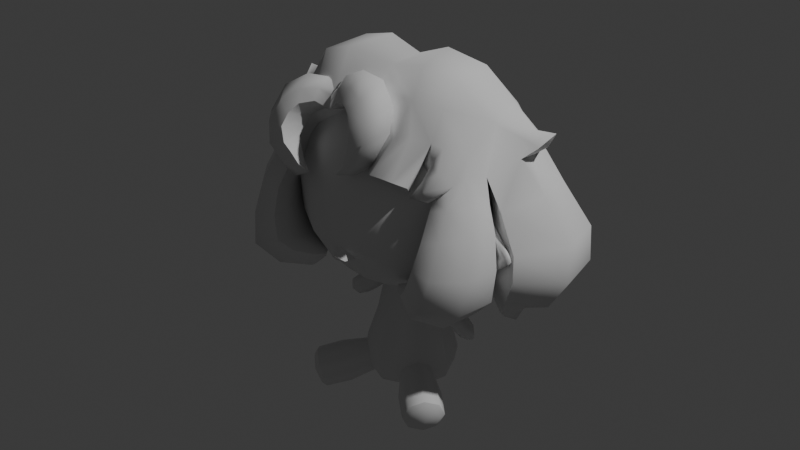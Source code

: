 # Source: sora2.blend  (saved by Blender 4.3.34; exported with 4.5.12 LTS)
import bpy
from mathutils import Matrix  # noqa: F401  (used for matrix-valued properties, if any)

bpy.ops.wm.read_factory_settings(use_empty=True)
scene = bpy.context.scene
scene.name = 'Scene'

# ---- collections
col_collection = bpy.data.collections.new('Collection'); scene.collection.children.link(col_collection)
col_collection_2 = bpy.data.collections.new('Collection 2'); scene.collection.children.link(col_collection_2)

# ---- world
world_world = bpy.data.worlds.new('World'); scene.world = world_world
world_world.use_nodes = True; world_world.node_tree.nodes.clear()
_N = world_world.node_tree.nodes; _L = world_world.node_tree.links
n0 = _N.new('ShaderNodeOutputWorld'); n0.name = 'World Output'; n0.location = (300, 300)
n1 = _N.new('ShaderNodeBackground'); n1.name = 'Background'; n1.location = (10, 300)
n1.inputs[0].default_value = (0.05088, 0.05088, 0.05088, 1.0)
_L.new(n1.outputs[0], n0.inputs[0])
n0.is_active_output = True
world_world.color = (0.05088, 0.05088, 0.05088)
world_world.sun_shadow_jitter_overblur = 0.0

# ---- cameras
cam_camera = bpy.data.cameras.new('Camera')
cam_camera.clip_end = 100.0
cam_camera.ortho_scale = 7.314

# ---- lights
light_light = bpy.data.lights.new('Light', 'POINT')
light_light.energy = 1000.0
light_light.shadow_soft_size = 0.1

# ---- meshes
me_plane = bpy.data.meshes.new('Plane')
me_plane.from_pydata([(0.1932, 0.07778, -0.1802), (0.1582, 0.07778, -0.2292), (0.1932, 0.05302, -0.1802), (0.1582, 0.05302, -0.2292), (0.1953, 0.07694, -0.2497), (0.1953, 0.05386, -0.2497), (0.2246, 0.07694, -0.2088), (0.2246, 0.05386, -0.2088), (0.2168, 0.0654, -0.2577), (0.2369, 0.0654, -0.2295), (0.1668, 0.0757, -0.1637), (0.134, 0.0757, -0.2096), (0.1668, 0.0551, -0.1637), (0.134, 0.0551, -0.2096), (0.125, 0.0716, -0.1408), (0.09882, 0.0716, -0.1775), (0.125, 0.0592, -0.1408), (0.09882, 0.0592, -0.1775), (0.231, 0.07116, -0.2468), (0.21, 0.08831, -0.2292), (0.1757, 0.08997, -0.2047), (0.231, 0.05964, -0.2468), (0.1504, 0.08584, -0.1867), (0.1757, 0.04083, -0.2047), (0.1504, 0.04496, -0.1867), (0.1119, 0.0777, -0.1592), (0.1119, 0.0531, -0.1592), (0.21, 0.04249, -0.2292), (0.1766, -0.1581, -0.3897), (0.1604, -0.143, -0.4752), (0.2205, -0.07828, -0.4752), (0.2368, -0.09341, -0.3897), (0.2411, -0.07244, -0.4325), (0.2101, -0.1289, -0.372), (0.156, -0.164, -0.4325), (0.1871, -0.1075, -0.4929), (0.2165, -0.1348, -0.4388), (0.2374, -0.1071, -0.4022), (0.2165, -0.1349, -0.3884), (0.2247, -0.09532, -0.469), (0.1743, -0.1623, -0.4356), (0.1777, -0.1459, -0.469), (0.1904, -0.1577, -0.4022), (0.1985, -0.1182, -0.4829), (0.2408, -0.09076, -0.4356), (0.1, -0.1137, -0.4128), (0.1212, -0.1077, -0.3689), (0.1873, -0.0198, -0.4128), (0.1829, -0.04132, -0.3689), (0.1045, -0.09222, -0.4567), (0.1555, -0.07775, -0.3507), (0.1319, -0.05579, -0.4749), (0.1662, -0.02579, -0.4567), (0.07565, 0.1281, -0.2228), (0.06127, 0.1102, -0.1127), (0.09314, 0.1563, -0.3125), (0.1041, 0.167, -0.3739), (0.0, -0.2618, 0.08223), (0.09786, 0.161, -0.4196), (0.02427, -0.2456, 0.06799), (0.06735, 0.1203, -0.4553), (0.02563, 0.07534, -0.09454), (0.03385, -0.214, 0.06689), (0.02442, 0.08478, -0.4677), (0.0, -0.2539, 0.06799), (0.0, 0.1275, -0.1127), (0.0, -0.2358, 0.06226), (0.0, 0.1522, -0.2228), (0.1464, 0.09787, -0.04057), (0.1477, -0.07863, -0.04057), (0.0, 0.1914, -0.3125), (0.0, 0.2061, -0.3739), (0.2072, -0.1046, 0.01803), (0.2064, 0.127, 0.01803), (0.0, 0.1978, -0.4196), (0.2476, 0.1547, 0.09916), (0.0, 0.1415, -0.4553), (0.2461, -0.1218, 0.09916), (0.0, 0.09227, -0.4677), (0.06186, 0.04985, -0.07212), (0.07247, -0.03743, -0.07212), (0.129, 0.06534, -0.3125), (0.07646, 0.06534, -0.1098), (0.2607, -0.1213, 0.2287), (0.2606, 0.1579, 0.2287), (0.1355, 0.06534, -0.4196), (0.2361, -0.1025, 0.3313), (0.1048, 0.06534, -0.2228), (0.2387, 0.1399, 0.3313), (0.09327, 0.06534, -0.4553), (0.1441, 0.06534, -0.3739), (0.1755, -0.06907, 0.4271), (0.1802, 0.114, 0.4271), (0.06298, -0.01978, 0.4947), (0.03381, 0.06534, -0.4677), (0.07849, 0.06524, 0.4947), (0.0, 0.01253, 0.5071), (0.0, 0.2119, 0.01803), (0.0, 0.06534, -0.4677), (0.0, 0.1606, -0.04057), (0.0, 0.2573, 0.09916), (0.0, -0.1868, 0.01803), (0.0, -0.2321, 0.09863), (0.0, -0.1247, 0.4271), (0.0, -0.0383, 0.4947), (0.0, 0.08705, -0.07337), (0.0, -0.1354, -0.04057), (0.0, 0.2643, 0.2287), (0.0, 0.2359, 0.3313), (0.0, -0.2137, 0.2287), (0.0, 0.1892, 0.4271), (0.0, 0.1098, 0.4947), (0.0, -0.1801, 0.3313), (0.0, -0.0634, -0.07212), (0.2434, 0.01266, 0.01803), (0.07704, 0.01254, 0.4947), (0.2831, 0.01258, 0.3313), (0.171, 0.01268, -0.04057), (0.3079, 0.01261, 0.2287), (0.08535, 0.01082, -0.07212), (0.2915, 0.01264, 0.09916), (0.2118, 0.01255, 0.4271), (0.1289, -0.04803, 0.4609), (0.0, -0.08811, 0.4609), (0.138, 0.09392, 0.4609), (0.0, 0.1572, 0.4609), (0.1562, 0.01356, 0.4609), (0.1275, -0.1953, 0.2287), (0.08772, -0.114, 0.4271), (0.09658, -0.1726, 0.01803), (0.07565, 0.002582, -0.2228), (0.03534, -0.05782, -0.07212), (0.1222, -0.212, 0.1001), (0.06127, 0.02044, -0.1127), (0.09314, -0.02567, -0.3125), (0.06467, -0.08054, 0.4609), (0.0708, -0.1238, -0.04057), (0.0319, -0.03501, 0.4947), (0.06735, 0.01035, -0.4553), (0.1172, -0.1646, 0.3313), (0.06657, 0.1422, 0.4609), (0.0708, 0.1468, -0.04057), (0.02442, 0.04589, -0.4677), (0.08772, 0.1729, 0.4271), (0.0, 0.003163, -0.1127), (0.1172, 0.2156, 0.3313), (0.0, -0.02157, -0.2228), (0.0, -0.06069, -0.3125), (0.1008, 0.1937, 0.01803), (0.0, -0.07547, -0.3739), (0.1275, 0.2416, 0.2287), (0.1207, 0.2352, 0.09916), (0.0, -0.06708, -0.4196), (0.0368, 0.09749, 0.4947), (0.0, -0.01082, -0.4553), (0.02885, 0.06631, -0.07704), (0.0, 0.03841, -0.4677), (0.0, -0.2096, 0.05868), (0.01699, -0.2301, 0.08899), (0.06212, -0.229, 0.1014), (0.03755, 0.04424, -0.07975), (0.0, 0.01739, -0.08514), (0.0, 0.01429, -0.1066), (0.0394, 0.05273, -0.0969), (0.0287, 0.02836, -0.1013), (0.0, 0.09201, -0.09316), (0.1239, 0.02313, -0.3932), (0.09834, -0.02417, -0.341), (0.07831, -0.004257, -0.4396), (0.0601, -0.03286, -0.4284), (0.05711, -0.05314, -0.3938), (0.06774, -0.04756, -0.3606), (0.1039, 0.0182, -0.4248), (0.1215, 0.009238, -0.3593), (0.08219, 0.07267, -0.1379), (0.08224, 0.05812, -0.138), (0.09076, 0.06534, -0.1717), (0.2269, 0.0654, -0.2093), (0.1671, 0.0654, -0.1626), (0.1237, 0.0654, -0.139), (0.1943, 0.0654, -0.1787), (0.1966, 0.0654, -0.2517), (0.1331, 0.0654, -0.2102), (0.2319, 0.0654, -0.2475), (0.09667, 0.0654, -0.1769), (0.1572, 0.0654, -0.2307)], [], [(0, 10, 178, 180), (2, 7, 177, 180), (0, 6, 19, 20), (3, 5, 27, 23), (1, 4, 181, 185), (8, 183, 21), (4, 8, 181), (7, 9, 177), (10, 14, 179, 178), (1, 11, 22, 20), (2, 12, 24, 23), (3, 13, 182, 185), (25, 174, 14), (11, 15, 25, 22), (12, 16, 26, 24), (13, 17, 184, 182), (17, 176, 184), (14, 82, 179), (176, 174, 15), (26, 17, 13, 24), (22, 10, 0, 20), (19, 4, 1, 20), (24, 13, 3, 23), (27, 7, 2, 23), (25, 14, 10, 22), (18, 9, 183), (27, 21, 7), (21, 9, 7), (6, 9, 18), (8, 4, 18), (19, 18, 4), (19, 6, 18), (21, 5, 8), (5, 21, 27), (32, 31, 37, 44), (35, 51, 52, 30), (32, 30, 52, 47), (34, 45, 49, 29), (33, 38, 37, 31), (28, 42, 38, 33), (34, 40, 42, 28), (33, 50, 46, 28), (32, 47, 48, 31), (32, 44, 39, 30), (35, 30, 39, 43), (35, 43, 41, 29), (29, 41, 40, 34), (41, 43, 36), (40, 41, 36), (44, 37, 36), (37, 38, 36), (39, 44, 36), (38, 42, 36), (43, 39, 36), (42, 40, 36), (171, 46, 167), (173, 167, 48), (49, 51, 35, 29), (51, 168, 52), (33, 31, 48, 50), (167, 46, 50), (166, 173, 48), (90, 166, 85), (46, 45, 34, 28), (155, 160, 61), (163, 160, 164), (57, 59, 158), (66, 59, 64), (57, 64, 59), (62, 158, 59), (157, 62, 66), (68, 141, 148), (73, 148, 151), (72, 69, 117), (122, 135, 128), (79, 155, 141), (69, 80, 119), (120, 75, 84), (160, 155, 79), (118, 84, 88), (101, 106, 136), (75, 151, 150), (88, 92, 121), (88, 84, 150), (126, 124, 95), (92, 88, 145), (96, 137, 93), (153, 96, 95), (125, 111, 153), (91, 128, 139), (86, 139, 127), (96, 115, 95), (113, 131, 106), (119, 79, 68), (126, 122, 91), (160, 79, 119), (116, 86, 83), (117, 68, 73), (114, 73, 75), (121, 91, 86), (96, 93, 115), (115, 93, 122), (125, 140, 110), (92, 124, 126), (93, 137, 135), (96, 104, 137), (104, 123, 137), (129, 136, 69), (103, 112, 128), (127, 109, 102), (123, 103, 135), (136, 131, 80), (131, 161, 80), (100, 148, 97), (111, 96, 153), (140, 153, 95), (107, 151, 100), (145, 150, 107), (99, 155, 105), (143, 145, 108), (97, 141, 99), (143, 140, 124), (132, 72, 77), (83, 120, 118), (77, 72, 120), (77, 120, 83), (114, 120, 72), (129, 72, 132), (66, 62, 59), (102, 57, 158), (62, 101, 129), (157, 101, 62), (62, 129, 132), (139, 109, 127), (132, 127, 159), (102, 159, 127), (102, 158, 159), (158, 62, 159), (132, 159, 62), (127, 132, 83), (77, 83, 132), (68, 148, 73), (73, 151, 75), (72, 117, 114), (122, 128, 91), (79, 141, 68), (69, 119, 117), (120, 84, 118), (118, 88, 116), (101, 136, 129), (75, 150, 84), (88, 121, 116), (88, 150, 145), (126, 95, 115), (92, 145, 143), (125, 153, 140), (91, 139, 86), (86, 127, 83), (131, 136, 106), (119, 68, 117), (126, 91, 121), (116, 83, 118), (117, 73, 114), (114, 75, 120), (121, 86, 116), (115, 122, 126), (110, 140, 143), (92, 126, 121), (93, 135, 122), (137, 123, 135), (129, 69, 72), (128, 112, 139), (135, 103, 128), (136, 80, 69), (100, 151, 148), (140, 95, 124), (107, 150, 151), (108, 145, 107), (99, 141, 155), (110, 143, 108), (97, 148, 141), (143, 124, 92), (112, 109, 139), (164, 160, 161), (161, 119, 80), (161, 131, 113), (65, 54, 67), (54, 87, 53), (53, 55, 67), (53, 81, 55), (90, 58, 56), (70, 55, 71), (55, 90, 56), (71, 58, 74), (76, 63, 78), (74, 58, 76), (85, 60, 58), (60, 94, 63), (61, 65, 165), (63, 94, 98), (54, 53, 67), (55, 70, 67), (53, 87, 81), (90, 85, 58), (55, 56, 71), (55, 81, 90), (71, 56, 58), (76, 60, 63), (76, 58, 60), (85, 89, 60), (60, 89, 94), (65, 61, 54), (78, 63, 98), (54, 61, 82), (144, 146, 133), (133, 130, 87), (130, 146, 134), (130, 134, 81), (147, 171, 134), (170, 152, 169), (156, 142, 154), (138, 142, 94), (162, 164, 161), (98, 94, 142), (133, 163, 164), (133, 146, 130), (174, 176, 87), (146, 147, 134), (130, 81, 87), (149, 171, 147), (134, 173, 81), (142, 138, 154), (138, 168, 169, 154), (85, 172, 89), (138, 94, 89), (98, 142, 156), (133, 82, 163), (163, 61, 160), (155, 61, 105), (105, 61, 165), (119, 161, 160), (82, 61, 163), (144, 133, 164), (162, 144, 164), (170, 169, 49), (45, 46, 171), (154, 169, 152), (149, 170, 171), (167, 134, 171), (171, 170, 45), (49, 45, 170), (51, 169, 168), (51, 49, 169), (50, 48, 167), (47, 166, 48), (167, 173, 134), (47, 52, 166), (168, 172, 52), (172, 166, 52), (166, 172, 85), (168, 138, 172), (172, 138, 89), (90, 81, 173), (173, 166, 90), (152, 170, 149), (14, 174, 82), (15, 174, 25), (82, 174, 54), (87, 54, 174), (175, 87, 176), (133, 175, 82), (87, 175, 133), (26, 175, 17), (176, 17, 175), (175, 16, 82), (16, 175, 26), (179, 82, 16), (178, 179, 16, 12), (180, 178, 12, 2), (180, 177, 6, 0), (185, 182, 11, 1), (185, 181, 5, 3), (183, 8, 18), (182, 184, 15, 11), (181, 8, 5), (183, 9, 21), (184, 176, 15), (177, 9, 6)])
me_plane.polygons.foreach_set('use_smooth', [True] * 288)
_k = set([(8, 181), (8, 183), (9, 177), (9, 183), (28, 33), (28, 34), (29, 34), (29, 35), (30, 32), (30, 35), (31, 32), (31, 33), (35, 43), (35, 51), (36, 43), (51, 168), (54, 65), (54, 82), (57, 59), (58, 60), (59, 62), (60, 76), (60, 89), (61, 163), (61, 165), (62, 157), (62, 158), (65, 165), (81, 87), (81, 90), (82, 133), (82, 174), (82, 175), (82, 179), (85, 89), (85, 90), (87, 176), (89, 138), (96, 115), (101, 106), (101, 157), (102, 158), (105, 155), (105, 165), (106, 113), (113, 161), (114, 117), (114, 120), (115, 126), (116, 118), (116, 121), (117, 119), (118, 120), (119, 161), (121, 126), (133, 144), (138, 154), (138, 168), (141, 148), (141, 155), (148, 151), (155, 160), (160, 161), (162, 164), (163, 164), (166, 172), (166, 173), (167, 171), (167, 173), (168, 169), (168, 172), (169, 170), (170, 171), (174, 176), (175, 176), (176, 184), (177, 180), (178, 179), (178, 180), (181, 185), (182, 184), (182, 185)])
me_plane.attributes.new('sharp_edge', 'BOOLEAN', 'EDGE').data.foreach_set('value', [ (min(e.vertices), max(e.vertices)) in _k for e in me_plane.edges])
_uv = me_plane.uv_layers.new(name='UVMap')
_uv.uv.foreach_set('vector', [1.0, 1.0, 1.0, 1.0, 1.0, 0.5, 1.0, 0.5, 1.0, 0.0, 1.0, 0.0, 1.0, 0.5, 1.0, 0.5, 1.0, 1.0, 1.0, 1.0, 0.5, 1.0, 0.5, 1.0, 0.0, 0.0, 0.0, 0.0, 0.5, 0.0, 0.5, 0.0, 0.0, 1.0, 0.0, 1.0, 0.0, 0.5, 0.0, 0.5, 0.0, 0.0, 0.5, 0.5, 0.5, 0.0, 0.0, 1.0, 0.0, 1.0, 0.0, 0.5, 1.0, 0.0, 1.0, 0.0, 1.0, 0.5, 1.0, 1.0, 1.0, 1.0, 1.0, 0.5, 1.0, 0.5, 0.0, 1.0, 0.0, 1.0, 0.5, 1.0, 0.5, 1.0, 1.0, 0.0, 1.0, 0.0, 0.5, 0.0, 0.5, 0.0, 0.0, 0.0, 0.0, 0.0, 0.0, 0.5, 0.0, 0.5, 0.5, 1.0, 0.5, 1.0, 1.0, 1.0, 0.0, 1.0, 0.0, 1.0, 0.5, 1.0, 0.5, 1.0, 1.0, 0.0, 1.0, 0.0, 0.5, 0.0, 0.5, 0.0, 0.0, 0.0, 0.0, 0.0, 0.0, 0.5, 0.0, 0.5, 0.0, 0.0, 0.0, 1.0, 0.0, 0.5, 1.0, 1.0, 1.0, 0.0, 1.0, 0.5, 0.0, 1.0, 0.5, 1.0, 0.0, 1.0, 0.5, 0.0, 0.0, 0.0, 0.0, 0.0, 0.5, 0.0, 0.5, 1.0, 1.0, 1.0, 1.0, 1.0, 0.5, 1.0, 0.5, 1.0, 0.0, 1.0, 0.0, 1.0, 0.5, 1.0, 0.5, 0.0, 0.0, 0.0, 0.0, 0.0, 0.5, 0.0, 0.5, 0.0, 1.0, 0.0, 1.0, 0.0, 0.5, 0.0, 0.5, 1.0, 1.0, 1.0, 1.0, 1.0, 0.5, 1.0, 0.5, 1.0, 1.0, 1.0, 0.5, 0.5, 0.5, 0.0, 0.0, 0.0, 1.0, 0.0, 0.0, 0.0, 1.0, 0.0, 1.0, 0.0, 1.0, 1.0, 1.0, 1.0, 0.5, 1.0, 0.0, 1.0, 0.0, 1.0, 0.5, 1.0, 0.5, 1.0, 0.5, 1.0, 0.0, 1.0, 0.5, 1.0, 1.0, 1.0, 0.5, 1.0, 0.5, 0.0, 0.0, 0.0, 0.0, 1.0, 0.0, 0.0, 0.5, 0.0, 0.5, 0.0, 1.0, 0.5, 1.0, 1.0, 0.5, 0.5, 0.5, 0.25, 0.5, 0.0, 0.5, 0.0, 1.0, 0.0, 1.0, 0.0, 1.0, 0.5, 1.0, 0.0, 1.0, 0.0, 1.0, 0.5, 0.0, 0.5, 0.0, 0.5, 0.0, 0.0, 0.0, 0.0, 0.5, 1.0, 0.25, 0.5, 0.5, 0.5, 1.0, 1.0, 0.0, 1.0, 0.0, 0.5, 0.25, 0.5, 0.5, 1.0, 0.0, 0.5, 0.0, 0.25, 0.0, 0.5, 0.0, 1.0, 0.5, 1.0, 0.5, 1.0, 0.0, 1.0, 0.0, 1.0, 1.0, 0.5, 1.0, 0.5, 1.0, 1.0, 1.0, 1.0, 1.0, 0.5, 0.5, 0.25, 0.5, 0.0, 1.0, 0.0, 0.5, 0.0, 1.0, 0.0, 0.5, 0.0, 0.25, 0.0, 0.5, 0.0, 0.25, 0.0, 0.0, 0.0, 0.0, 0.0, 0.0, 0.0, 0.0, 0.0, 0.0, 0.25, 0.0, 0.5, 0.0, 0.0, 0.25, 0.0, 0.0, 0.0, 0.0, 0.25, 0.0, 0.0, 0.0, 0.0, 0.5, 0.25, 0.5, 0.5, 0.0, 0.0, 0.5, 0.5, 0.25, 0.5, 0.0, 0.0, 0.5, 0.0, 0.5, 0.25, 0.0, 0.0, 0.25, 0.5, 0.0, 0.5, 0.0, 0.0, 0.25, 0.0, 0.5, 0.0, 0.0, 0.0, 0.0, 0.5, 0.0, 0.25, 0.0, 0.0, 0.375, 0.4498, 0.0, 1.0, 0.375, 0.5, 0.0, 0.0, 0.375, 0.5, 1.0, 1.0, 0.0, 0.0, 0.5, 0.0, 0.5, 0.0, 0.0, 0.0, 0.5, 0.0, 0.375, 0.4966, 1.0, 0.0, 0.5, 1.0, 1.0, 1.0, 1.0, 1.0, 0.5, 1.0, 0.375, 0.5, 0.0, 1.0, 0.5, 1.0, 1.0, 0.5, 0.0, 0.0, 1.0, 1.0, 0.375, 0.625, 0.375, 0.5695, 0.375, 0.625, 0.0, 1.0, 0.0, 0.5, 0.0, 0.5, 0.0, 1.0, 0.8411, 1.0, 1.0, 1.0, 0.0, 0.0, 0.625, 0.5884, 1.0, 1.0, 0.625, 0.5, 0.875, 0.75, 0.625, 0.75, 0.03506, 0.03005, 0.0, 0.0, 0.625, 0.75, 0.3354, 0.75, 0.875, 0.75, 0.3354, 0.75, 0.625, 0.75, 0.625, 0.5, 0.02819, 0.03383, 0.625, 0.75, 0.3993, 0.5243, 0.625, 0.5, 0.0, 0.0, 1.0, 1.0, 0.75, 1.0, 0.75, 1.0, 1.0, 1.0, 0.75, 1.0, 0.75, 1.0, 1.0, 0.0, 1.0, 0.0, 1.0, 0.5003, 1.0, 0.0, 0.75, 0.0, 0.75, 0.0, 1.0, 1.0, 0.75, 1.0, 0.75, 1.0, 1.0, 0.0, 1.0, 0.0, 1.0, 0.5549, 1.0, 0.5003, 1.0, 1.0, 1.0, 1.0, 1.0, 1.0, 0.75, 1.0, 1.0, 1.0, 1.0, 0.4734, 1.0, 1.0, 1.0, 1.0, 0.5, 0.0, 0.5, 0.0, 0.75, 0.0, 1.0, 1.0, 0.75, 1.0, 0.75, 1.0, 1.0, 1.0, 1.0, 1.0, 1.0, 0.4373, 1.0, 1.0, 1.0, 1.0, 0.75, 1.0, 1.0, 0.3903, 1.0, 1.0, 1.0, 1.0, 1.0, 1.0, 1.0, 1.0, 0.75, 1.0, 1.0, 0.0, 0.75, 0.0, 1.0, 0.0, 0.75, 1.0, 0.0, 1.0, 1.0, 1.0, 0.5, 1.0, 0.5, 1.0, 0.75, 1.0, 1.0, 0.0, 0.75, 0.0, 0.75, 0.0, 1.0, 0.0, 0.75, 0.0, 0.75, 0.0, 1.0, 1.0, 1.0, 0.3433, 1.0, 1.0, 0.5, 0.0, 0.75, 0.0, 0.5, 0.0, 1.0, 0.5549, 1.0, 1.0, 1.0, 1.0, 1.0, 0.3903, 1.0, 0.0, 1.0, 0.0, 1.0, 1.0, 1.0, 1.0, 1.0, 0.5549, 1.0, 0.4631, 1.0, 0.0, 1.0, 0.0, 1.0, 0.5003, 1.0, 1.0, 1.0, 1.0, 1.0, 0.5003, 1.0, 1.0, 1.0, 1.0, 1.0, 0.4373, 1.0, 0.0, 1.0, 0.0, 1.0, 1.0, 1.0, 0.0, 1.0, 0.3433, 1.0, 0.3433, 1.0, 0.0, 1.0, 0.0, 0.5, 1.0, 0.75, 1.0, 0.5, 1.0, 1.0, 1.0, 1.0, 1.0, 1.0, 0.3903, 1.0, 0.0, 0.75, 0.0, 0.75, 0.0, 1.0, 0.0, 0.5, 0.0, 0.75, 0.0, 0.5, 0.0, 0.5, 0.0, 0.75, 0.0, 0.75, 0.0, 0.75, 0.0, 1.0, 0.0, 0.5, 0.0, 0.5, 0.0, 0.75, 0.0, 0.75, 0.0, 0.0, 0.0, 0.0, 0.0, 0.5, 0.0, 0.5, 0.0, 0.75, 0.0, 0.75, 0.0, 0.75, 0.0, 1.0, 0.0, 0.75, 0.0, 0.9916, 0.0, 1.0, 0.0, 0.5, 1.0, 0.75, 1.0, 0.5, 1.0, 0.5, 1.0, 0.0, 1.0, 0.75, 1.0, 0.75, 1.0, 0.75, 1.0, 1.0, 1.0, 0.5, 1.0, 0.75, 1.0, 0.5, 1.0, 0.75, 1.0, 0.75, 1.0, 0.5, 1.0, 0.5, 1.0, 0.75, 1.0, 0.5, 1.0, 0.75, 1.0, 0.75, 1.0, 0.5, 1.0, 0.5, 1.0, 0.75, 1.0, 0.5, 1.0, 0.75, 1.0, 0.75, 1.0, 1.0, 1.0, 0.75, 0.0, 0.0, 0.0, 0.875, 0.2502, 0.0, 0.0, 0.0, 0.0, 1.0, 0.4734, 0.375, 0.0, 0.0, 0.0, 0.0, 0.0, 0.375, 0.0, 0.0, 0.0, 0.0, 0.0, 1.0, 0.5003, 1.0, 0.5003, 0.0, 0.0, 0.75, 0.0, 0.0, 0.0, 0.75, 0.0, 0.0, 0.0, 0.625, 0.5, 0.625, 0.75, 0.01343, 0.01151, 0.875, 0.75, 0.03506, 0.03005, 0.625, 0.5, 0.5, 0.0, 0.75, 0.0, 0.3993, 0.5243, 0.5, 0.0, 0.625, 0.5, 0.625, 0.5, 0.75, 0.0, 0.75, 0.0, 0.75, 0.0, 0.0, 0.0, 0.75, 0.0, 0.75, 0.0, 0.75, 0.0, 0.0, 0.0, 0.0, 0.0, 0.0, 0.0, 0.75, 0.0, 0.0, 0.0, 0.03506, 0.03005, 0.0, 0.0, 0.03506, 0.03005, 0.625, 0.5, 0.0, 0.0, 0.75, 0.0, 0.0, 0.0, 0.625, 0.5, 0.75, 0.0, 0.75, 0.0, 1.0, 0.0, 0.875, 0.2502, 1.0, 0.0, 0.75, 0.0, 1.0, 1.0, 0.75, 1.0, 1.0, 1.0, 1.0, 1.0, 0.75, 1.0, 1.0, 1.0, 1.0, 0.0, 1.0, 0.5003, 1.0, 0.5003, 1.0, 0.0, 0.75, 0.0, 1.0, 0.0, 1.0, 1.0, 0.75, 1.0, 1.0, 1.0, 1.0, 0.0, 1.0, 0.5549, 1.0, 0.5003, 1.0, 0.5003, 1.0, 1.0, 1.0, 0.4734, 1.0, 0.4734, 1.0, 1.0, 1.0, 0.4631, 0.5, 0.0, 0.75, 0.0, 0.75, 0.0, 1.0, 1.0, 0.75, 1.0, 1.0, 1.0, 1.0, 1.0, 1.0, 0.4373, 1.0, 0.4631, 1.0, 1.0, 0.75, 1.0, 0.75, 1.0, 1.0, 0.3903, 1.0, 1.0, 1.0, 0.3433, 1.0, 1.0, 0.75, 1.0, 0.75, 1.0, 0.5, 1.0, 0.75, 1.0, 0.75, 1.0, 1.0, 0.0, 0.75, 0.0, 1.0, 0.0, 1.0, 0.0, 0.75, 0.0, 1.0, 0.0, 0.75, 0.0, 0.75, 0.0, 0.5, 0.0, 1.0, 0.5549, 1.0, 1.0, 1.0, 0.5003, 1.0, 0.3903, 1.0, 0.0, 1.0, 0.4373, 1.0, 0.4631, 1.0, 0.0, 1.0, 0.4734, 1.0, 0.5003, 1.0, 1.0, 1.0, 0.5003, 1.0, 0.5003, 1.0, 1.0, 1.0, 0.5003, 1.0, 0.4373, 1.0, 0.0, 1.0, 0.4631, 1.0, 0.3433, 1.0, 0.0, 1.0, 0.3903, 0.5, 1.0, 0.75, 1.0, 0.75, 1.0, 1.0, 1.0, 1.0, 0.3903, 1.0, 0.4373, 1.0, 0.0, 0.75, 0.0, 1.0, 0.0, 0.75, 0.0, 0.5, 0.0, 0.75, 0.0, 0.75, 0.0, 1.0, 0.0, 1.0, 0.0, 0.75, 0.0, 0.5, 0.0, 0.75, 0.0, 0.75, 0.0, 0.5, 0.0, 0.75, 0.0, 0.75, 0.0, 1.0, 0.0, 1.0, 0.0, 0.5, 1.0, 0.75, 1.0, 0.75, 1.0, 0.75, 1.0, 1.0, 1.0, 1.0, 1.0, 0.5, 1.0, 0.75, 1.0, 0.75, 1.0, 0.5, 1.0, 0.75, 1.0, 0.5, 1.0, 0.5, 1.0, 0.75, 1.0, 0.75, 1.0, 0.5, 1.0, 0.75, 1.0, 0.5, 1.0, 0.5, 1.0, 0.75, 1.0, 0.75, 1.0, 0.75, 1.0, 1.0, 1.0, 1.0, 1.0, 0.5, 0.0, 0.0, 0.0, 0.75, 0.0, 0.625, 0.5, 1.0, 0.1497, 0.0, 0.0, 1.0, 0.0, 1.0, 0.5549, 1.0, 0.0, 0.9823, 0.0, 0.75, 0.0, 0.5, 0.0, 0.625, 0.375, 0.625, 0.5, 0.375, 0.375, 0.625, 0.5, 0.375, 0.625, 0.375, 0.5, 0.375, 0.5, 0.375, 0.5, 0.375, 0.375, 0.375, 0.5, 0.375, 0.625, 0.375, 0.5, 0.375, 0.625, 0.375, 0.5, 0.375, 0.5, 0.375, 0.375, 0.375, 0.5, 0.375, 0.375, 0.375, 0.5, 0.375, 0.625, 0.375, 0.5, 0.375, 0.375, 0.375, 0.5, 0.375, 0.375, 0.375, 0.375, 0.375, 0.5, 0.375, 0.3719, 0.375, 0.375, 0.375, 0.5, 0.375, 0.375, 0.375, 0.625, 0.375, 0.5, 0.375, 0.5, 0.375, 0.5, 0.375, 0.625, 0.375, 0.5, 0.625, 0.5, 0.625, 0.375, 0.625, 0.3769, 0.375, 0.5, 0.375, 0.625, 0.375, 0.3687, 0.625, 0.5, 0.375, 0.5, 0.375, 0.375, 0.375, 0.5, 0.375, 0.375, 0.375, 0.375, 0.375, 0.5, 0.375, 0.625, 0.375, 0.625, 0.375, 0.625, 0.375, 0.625, 0.375, 0.5, 0.375, 0.5, 0.375, 0.5, 0.375, 0.375, 0.375, 0.5, 0.375, 0.625, 0.375, 0.625, 0.375, 0.375, 0.375, 0.5, 0.375, 0.5, 0.375, 0.375, 0.375, 0.5, 0.375, 0.5, 0.375, 0.375, 0.375, 0.5, 0.375, 0.5, 0.375, 0.625, 0.375, 0.625, 0.375, 0.5, 0.375, 0.5, 0.375, 0.625, 0.375, 0.625, 0.625, 0.375, 0.625, 0.5, 0.625, 0.5, 0.375, 0.3719, 0.375, 0.5, 0.375, 0.3687, 0.625, 0.5, 0.625, 0.625, 0.625, 0.625, 0.625, 0.375, 0.375, 0.375, 0.625, 0.5, 0.625, 0.5, 0.375, 0.5, 0.375, 0.625, 0.375, 0.5, 0.375, 0.375, 0.375, 0.5, 0.375, 0.5, 0.375, 0.5, 0.375, 0.625, 0.375, 0.375, 0.375, 0.4498, 0.375, 0.5, 0.375, 0.4488, 0.0, 0.0, 0.375, 0.4531, 0.375, 0.3719, 0.375, 0.5, 0.375, 0.375, 0.375, 0.5, 0.375, 0.5, 0.375, 0.625, 0.625, 0.375, 0.625, 0.5, 0.0, 0.0, 0.375, 0.3687, 0.375, 0.625, 0.375, 0.5, 0.625, 0.5, 0.625, 0.5884, 0.625, 0.5, 0.625, 0.5, 0.375, 0.375, 0.375, 0.5, 0.5, 1.0, 0.0, 1.0, 0.0, 0.0, 0.375, 0.375, 0.375, 0.375, 0.375, 0.5, 0.375, 0.5, 0.375, 0.625, 0.375, 0.625, 0.375, 0.375, 0.375, 0.4498, 0.375, 0.375, 0.375, 0.5, 0.0, 0.0, 0.375, 0.625, 0.375, 0.5, 0.375, 0.5, 0.375, 0.375, 0.375, 0.5, 0.375, 0.4966, 0.375, 0.4531, 0.375, 0.375, 0.375, 0.625, 0.0, 0.0, 0.375, 0.625, 0.375, 0.5, 0.375, 0.625, 0.375, 0.625, 0.375, 0.3687, 0.375, 0.5, 0.375, 0.3719, 0.625, 0.5, 0.625, 0.625, 0.625, 0.5884, 0.625, 0.5884, 0.625, 0.625, 1.0, 1.0, 0.8411, 1.0, 0.0, 0.0, 0.5465, 1.0, 0.5441, 0.993, 0.625, 0.5, 0.625, 0.3769, 1.0, 0.5549, 0.0, 0.0, 1.0, 1.0, 0.625, 0.625, 0.625, 0.625, 0.625, 0.5884, 0.625, 0.375, 0.625, 0.5, 0.625, 0.5, 0.625, 0.375, 0.625, 0.375, 0.625, 0.5, 0.375, 0.4488, 0.375, 0.4531, 0.0, 0.0, 0.0, 0.5, 0.0, 1.0, 0.375, 0.4498, 0.375, 0.375, 0.375, 0.4531, 0.0, 0.0, 0.375, 0.375, 0.375, 0.4488, 0.375, 0.4498, 0.375, 0.5, 0.375, 0.5, 0.375, 0.4498, 0.375, 0.4498, 0.375, 0.4488, 0.0, 0.5, 0.0, 0.0, 0.0, 0.5, 0.375, 0.4488, 0.5, 0.0, 0.375, 0.4531, 0.375, 0.4966, 0.5, 0.0, 0.0, 0.0, 0.375, 0.4531, 0.5, 1.0, 1.0, 1.0, 0.375, 0.5, 1.0, 0.5, 1.0, 0.5, 1.0, 1.0, 0.375, 0.5, 0.0, 0.0, 0.375, 0.5, 1.0, 0.5, 1.0, 0.0, 1.0, 0.5, 0.375, 0.4966, 0.0, 0.0, 1.0, 0.0, 0.0, 0.0, 1.0, 0.5, 1.0, 0.0, 0.375, 0.5695, 0.0, 0.0, 0.375, 0.625, 0.375, 0.4966, 0.375, 0.5, 0.0, 0.0, 0.0, 0.0, 0.375, 0.5, 0.375, 0.625, 0.375, 0.625, 0.375, 0.625, 0.0, 0.0, 0.0, 0.0, 0.375, 0.5695, 0.375, 0.625, 0.0, 0.0, 0.375, 0.4488, 0.375, 0.375, 1.0, 1.0, 0.5, 1.0, 1.0, 1.0, 0.0, 1.0, 0.5, 1.0, 0.5, 1.0, 1.0, 1.0, 0.5, 1.0, 0.625, 0.5, 0.0, 0.0, 0.625, 0.5, 0.5, 1.0, 0.5, 0.0, 0.0, 0.0, 0.0, 1.0, 0.625, 0.5, 0.5, 0.0, 1.0, 0.0, 0.0, 0.0, 0.5, 0.0, 0.625, 0.5, 0.5, 0.0, 0.5, 0.0, 0.0, 0.0, 0.0, 1.0, 0.0, 0.0, 0.5, 0.0, 0.5, 0.0, 1.0, 0.0, 1.0, 0.0, 1.0, 0.0, 0.5, 0.0, 0.5, 0.0, 1.0, 0.5, 1.0, 0.0, 1.0, 0.0, 1.0, 0.5, 1.0, 0.5, 1.0, 0.0, 1.0, 0.0, 1.0, 0.5, 1.0, 0.5, 1.0, 0.0, 1.0, 0.0, 1.0, 0.5, 1.0, 0.5, 1.0, 1.0, 1.0, 1.0, 0.0, 0.5, 0.0, 0.5, 0.0, 1.0, 0.0, 1.0, 0.0, 0.5, 0.0, 0.5, 0.0, 0.0, 0.0, 0.0, 0.5, 0.5, 0.0, 0.0, 0.5, 1.0, 0.0, 0.5, 0.0, 0.5, 0.0, 1.0, 0.0, 1.0, 0.0, 0.5, 0.0, 1.0, 0.0, 0.0, 0.5, 0.5, 1.0, 1.0, 0.5, 0.0, 0.0, 0.5, 0.0, 1.0, 0.0, 1.0, 1.0, 0.5, 1.0, 0.0, 1.0, 1.0])
me_plane.update()
me_plane_005 = bpy.data.meshes.new('Plane.005')
me_plane_005.from_pydata([], [], [])
_uv = me_plane_005.uv_layers.new(name='UVMap')
_uv.uv.foreach_set('vector', [])
me_plane_005.update()
me_plane_008 = bpy.data.meshes.new('Plane.008')
me_plane_008.from_pydata([(-0.02871, 0.3298, 0.6988), (0.1157, 0.3171, 0.6501), (-0.1127, 0.3054, 0.7086), (0.1608, 0.2791, 0.6323), (0.03754, 0.3343, 0.6819), (-0.0239, 0.2052, 0.5429), (0.09295, 0.2061, 0.5343), (-0.03551, 0.3007, 0.5859), (0.1072, 0.2847, 0.5684), (-0.1052, 0.2852, 0.5988), (0.05079, 0.1993, 0.5403), (0.1718, 0.2295, 0.5777), (0.03892, 0.3085, 0.5778), (-0.06199, 0.2251, 0.5027), (0.1124, 0.2366, 0.475), (-0.06554, 0.3539, 0.509), (0.1171, 0.3464, 0.491), (-0.1067, 0.2896, 0.4956), (0.02479, 0.2194, 0.4873), (0.1564, 0.2865, 0.467), (0.03314, 0.3832, 0.5124), (-0.06026, 0.2427, 0.415), (0.09675, 0.2425, 0.3948), (-0.05564, 0.369, 0.4148), (0.09462, 0.3659, 0.396), (-0.08887, 0.29, 0.4203), (0.01979, 0.2278, 0.4053), (0.1345, 0.2849, 0.3902), (0.01487, 0.4014, 0.4073), (-0.03195, 0.2778, 0.3607), (0.0374, 0.278, 0.3409), (-0.03314, 0.3346, 0.3623), (0.03645, 0.3346, 0.3425), (-0.04962, 0.2977, 0.3655), (0.004321, 0.2698, 0.3506), (0.05304, 0.2978, 0.3373), (0.002671, 0.351, 0.3529), (-0.002293, 0.3167, 0.3195), (-0.07904, 0.214, 0.5387), (-0.005973, 0.313, 0.8287), (0.1493, 0.3261, 0.7395), (-0.1018, 0.2751, 0.8413), (0.1828, 0.2871, 0.6761), (0.06728, 0.335, 0.8025), (0.05289, 0.2855, 0.9241), (-0.07936, 0.2136, 0.9229), (0.1313, 0.306, 0.885), (-0.03142, 0.08226, 1.016), (0.005412, -0.01834, 1.012), (0.03798, -0.1071, 0.9486), (0.3219, 0.0789, 0.7883), (0.2441, -0.04022, 0.8776), (0.1312, 0.002602, 1.043), (0.05586, 0.1249, 1.051), (0.2232, 0.05267, 1.01), (0.1549, 0.1819, 1.021), (0.2891, 0.1272, 0.9108), (0.1262, 0.2206, 0.856), (0.2325, 0.2271, 0.9293), (0.1689, 0.1543, 0.8426), (0.3398, 0.1709, 0.8247), (0.2608, 0.1217, 0.7744), (0.2113, 0.3046, 0.8249), (0.153, 0.2617, 0.7827), (0.2811, 0.2781, 0.8321), (0.1883, 0.1768, 0.7777), (0.3874, 0.2182, 0.729), (0.288, 0.1212, 0.6871), (0.2395, 0.3543, 0.7175), (0.1535, 0.2882, 0.6941), (0.3557, 0.1049, 0.6922), (0.1509, 0.3301, 0.7101), (0.3372, 0.3181, 0.7295), (0.2122, 0.203, 0.6895), (0.4724, 0.243, 0.6088), (0.3347, 0.1017, 0.5986), (0.2521, 0.4143, 0.6099), (0.1351, 0.3065, 0.595), (0.4182, 0.1056, 0.5955), (0.1396, 0.3581, 0.605), (0.403, 0.3693, 0.6115), (0.2092, 0.1988, 0.5956), (0.4874, 0.2369, 0.5101), (0.3393, 0.08228, 0.5307), (0.2484, 0.4156, 0.5119), (0.1348, 0.3032, 0.527), (0.435, 0.09426, 0.5289), (0.1461, 0.3639, 0.5227), (0.4092, 0.3715, 0.5092), (0.2079, 0.1914, 0.5301), (0.4349, 0.2157, 0.4186), (0.3259, 0.09724, 0.461), (0.2256, 0.3742, 0.4325), (0.1373, 0.2941, 0.4572), (0.4015, 0.1005, 0.4558), (0.161, 0.3403, 0.4518), (0.3675, 0.3341, 0.4158), (0.2121, 0.1904, 0.4618), (0.3526, 0.2042, 0.3776), (0.2965, 0.1449, 0.3801), (0.2369, 0.3066, 0.3798), (0.1815, 0.2631, 0.3778), (0.3406, 0.1391, 0.3781), (0.1853, 0.3019, 0.3746), (0.3135, 0.279, 0.3749), (0.2292, 0.1983, 0.3784), (0.3136, 0.2056, 0.3402), (0.2819, 0.1723, 0.3321), (0.2428, 0.2706, 0.3418), (0.2106, 0.2449, 0.3307), (0.3082, 0.1674, 0.3369), (0.2103, 0.2743, 0.3348), (0.29, 0.2522, 0.3352), (0.2408, 0.2047, 0.3295), (0.2812, 0.2284, 0.2922), (0.3637, 0.2611, 0.8853), (0.3215, 0.2873, 0.859), (0.3117, 0.2501, 0.87), (0.3397, 0.1991, 0.8636), (0.3632, 0.205, 0.8544), (0.3198, 0.2144, 0.892), (0.2626, 0.1767, 0.9214), (0.3473, 0.2501, 0.8444), (0.3065, 0.2265, 0.8092), (0.2157, -0.01086, 0.8085), (0.2264, 0.06764, 0.8086), (0.2515, -0.02887, 0.7523), (0.3215, -0.02129, 0.7849), (0.2627, 0.07207, 0.7492), (0.2738, -0.04564, 0.7011), (0.3359, -0.05121, 0.7314), (0.2869, 0.07212, 0.6943), (0.352, 0.07121, 0.7237), (0.2949, -0.07194, 0.6351), (0.3663, -0.08973, 0.6606), (0.3062, 0.06577, 0.6274), (0.3816, 0.07089, 0.6529), (0.2953, -0.09694, 0.5708), (0.3809, -0.1273, 0.5673), (0.3046, 0.06423, 0.5602), (0.3981, 0.06812, 0.5548), (0.2784, -0.1178, 0.5063), (0.3736, -0.1516, 0.4789), (0.3898, 0.06253, 0.4573), (0.3062, -0.1367, 0.4221), (0.2836, 0.06242, 0.4886), (0.3269, 0.05427, 0.3903), (0.2391, 0.0185, 0.4548), (0.2348, 0.01332, 0.393), (0.1785, -0.09827, 0.4532), (0.331, 0.1066, 0.5551), (0.3141, 0.1119, 0.4789), (0.3193, 0.01617, 0.7926), (0.2284, -0.04102, 0.4708), (0.2785, 0.09474, 0.76), (0.2921, -0.001927, 0.6279), (0.2601, -0.1411, 0.4713), (0.3123, -0.11, 0.6449), (0.2356, -0.04743, 0.3841), (0.3954, -0.009534, 0.6597), (0.2334, 0.04369, 0.433), (0.3276, 0.1002, 0.6335), (0.3011, -0.1547, 0.5036), (0.4094, -0.0492, 0.456), (0.2734, 0.01376, 0.6933), (0.2162, 0.02832, 0.8046), (0.2886, -0.07066, 0.7128), (0.2049, -0.04331, 0.8054), (0.3593, 0.005612, 0.7349), (0.3069, 0.09833, 0.703), (0.2886, -0.01419, 0.5664), (0.3361, -0.05038, 0.3822), (0.2415, 0.08419, 0.818), (0.315, -0.1388, 0.5709), (0.2773, 0.09622, 0.4442), (0.2517, 0.02134, 0.7458), (0.417, -0.0326, 0.5567), (0.2643, -0.02383, 0.5033), (0.2092, -0.1037, 0.4665), (0.2023, -0.04505, 0.4562), (0.2211, -0.1039, 0.4115), (0.2008, -0.06718, 0.4634), (0.1975, -0.03178, 0.4414), (0.2041, -0.1166, 0.4549), (0.2049, -0.03988, 0.4111), (0.1293, -0.06877, 0.8642), (0.03357, -0.09476, 0.8653), (-0.1926, 0.2698, 0.6986), (-0.2946, 0.1669, 0.6496), (-0.3044, 0.1088, 0.6317), (-0.246, 0.2305, 0.6816), (-0.1155, 0.1717, 0.5428), (-0.2053, 0.09692, 0.5339), (-0.1684, 0.2521, 0.5858), (-0.2669, 0.1477, 0.5679), (-0.1687, 0.1189, 0.54), (-0.2807, 0.06386, 0.5772), (-0.2302, 0.21, 0.5774), (-0.09912, 0.2115, 0.5026), (-0.2397, 0.1077, 0.4746), (-0.1796, 0.3122, 0.5089), (-0.3142, 0.1886, 0.4904), (-0.1617, 0.1512, 0.487), (-0.3055, 0.1174, 0.4665), (-0.2739, 0.2708, 0.512), (-0.1116, 0.2239, 0.415), (-0.2314, 0.1224, 0.3944), (-0.1967, 0.3174, 0.4146), (-0.3094, 0.218, 0.3955), (-0.1203, 0.2785, 0.4202), (-0.1631, 0.1609, 0.405), (-0.2876, 0.1304, 0.3897), (-0.2715, 0.2966, 0.4069), (-0.1558, 0.2325, 0.3606), (-0.2088, 0.1878, 0.3406), (-0.1916, 0.2766, 0.3621), (-0.2446, 0.2317, 0.3422), (-0.1551, 0.2591, 0.3654), (-0.1783, 0.2029, 0.3504), (-0.2336, 0.1929, 0.3369), (-0.2295, 0.266, 0.3526), (-0.2034, 0.243, 0.3193), (-0.1994, 0.2422, 0.8284), (-0.3262, 0.152, 0.7389), (-0.3265, 0.1006, 0.6754), (-0.2695, 0.2117, 0.8021), (-0.2268, 0.1831, 0.9237), (-0.2998, 0.1482, 0.8845), (-0.07263, -0.1534, 0.9302), (-0.2474, -0.1656, 0.8449), (-0.2985, -0.1482, 0.7875), (-0.1528, -0.1655, 0.904), (-0.1043, -0.08361, 1.043), (-0.1257, 0.05844, 1.051), (-0.2068, -0.1047, 1.01), (-0.2381, 0.03809, 1.021), (-0.3073, -0.09331, 0.9127), (-0.2407, 0.08623, 0.8556), (-0.3263, 0.02259, 0.9286), (-0.2306, 0.008096, 0.8421), (-0.3717, -0.08955, 0.8238), (-0.2795, -0.07611, 0.7737), (-0.3599, 0.0955, 0.8242), (-0.2876, 0.1005, 0.7822), (-0.3961, 0.03019, 0.8313), (-0.2597, 0.01276, 0.7771), (-0.4384, -0.08409, 0.728), (-0.2997, -0.09397, 0.6863), (-0.4133, 0.1153, 0.7167), (-0.3049, 0.1204, 0.6935), (-0.3409, -0.1501, 0.6913), (-0.3299, 0.1541, 0.7095), (-0.4646, 0.02465, 0.7284), (-0.2946, 0.01744, 0.6888), (-0.519, -0.1199, 0.6076), (-0.3227, -0.1389, 0.5978), (-0.4614, 0.1531, 0.609), (-0.3024, 0.1463, 0.5944), (-0.3889, -0.1898, 0.5945), (-0.3392, 0.1828, 0.6044), (-0.5476, 0.02133, 0.6103), (-0.2895, 0.01624, 0.595), (-0.5264, -0.1342, 0.5088), (-0.3135, -0.1567, 0.5299), (-0.4592, 0.1566, 0.511), (-0.2999, 0.1441, 0.5265), (-0.3943, -0.2093, 0.5279), (-0.3478, 0.1831, 0.522), (-0.5535, 0.01905, 0.5079), (-0.2836, 0.01153, 0.5295), (-0.4723, -0.1164, 0.4175), (-0.3127, -0.1365, 0.4602), (-0.4149, 0.1397, 0.4317), (-0.2958, 0.1356, 0.4566), (-0.3726, -0.1829, 0.4548), (-0.3437, 0.1556, 0.4512), (-0.4973, 0.01754, 0.4147), (-0.2859, 0.008094, 0.4611), (-0.402, -0.07203, 0.3767), (-0.3209, -0.08106, 0.3793), (-0.3797, 0.0809, 0.379), (-0.3093, 0.08341, 0.3771), (-0.3508, -0.114, 0.3773), (-0.3373, 0.1106, 0.3739), (-0.4204, 0.01038, 0.374), (-0.3039, 0.003183, 0.3777), (-0.3731, -0.04575, 0.3393), (-0.3273, -0.05067, 0.3313), (-0.3609, 0.04957, 0.341), (-0.3197, 0.05081, 0.33), (-0.3442, -0.07146, 0.3361), (-0.3385, 0.07339, 0.3341), (-0.3851, 0.005102, 0.3343), (-0.3168, 0.0006003, 0.3288), (-0.3629, -0.007331, 0.2914), (-0.4483, -0.03612, 0.8842), (-0.433, 0.01111, 0.858), (-0.4015, -0.01092, 0.8691), (-0.3899, -0.06797, 0.8627), (-0.4117, -0.07864, 0.8534), (-0.3846, -0.04345, 0.8911), (-0.3168, -0.03536, 0.9206), (-0.4286, -0.03389, 0.8434), (-0.3821, -0.02558, 0.8083), (-0.1596, -0.1482, 0.808), (-0.2184, -0.09519, 0.8081), (-0.1751, -0.185, 0.7517), (-0.2121, -0.2166, 0.7865), (-0.2489, -0.1152, 0.7486), (-0.1812, -0.2122, 0.7006), (-0.2251, -0.2566, 0.7306), (-0.2673, -0.1308, 0.6936), (-0.3165, -0.1735, 0.7229), (-0.1802, -0.2459, 0.6345), (-0.2233, -0.3055, 0.6598), (-0.2777, -0.148, 0.6266), (-0.3387, -0.1928, 0.652), (-0.1643, -0.2652, 0.5703), (-0.21, -0.3436, 0.5665), (-0.2753, -0.148, 0.5595), (-0.3493, -0.2054, 0.5538), (-0.1378, -0.2701, 0.5057), (-0.1885, -0.3574, 0.4782), (-0.3391, -0.2043, 0.4564), (-0.1465, -0.3025, 0.4216), (-0.258, -0.1359, 0.4879), (-0.2856, -0.1699, 0.3895), (-0.1956, -0.1406, 0.4543), (-0.1888, -0.1417, 0.3924), (-0.07392, -0.1907, 0.4529), (-0.3229, -0.1327, 0.5542), (-0.3132, -0.1177, 0.4781), (-0.2561, -0.1945, 0.7919), (-0.149, -0.1792, 0.4703), (-0.2756, -0.1081, 0.7593), (-0.2233, -0.1906, 0.6272), (-0.1086, -0.276, 0.4708), (-0.169, -0.2862, 0.6443), (-0.1502, -0.1887, 0.3836), (-0.2973, -0.2631, 0.6588), (-0.2074, -0.1177, 0.4324), (-0.3163, -0.1355, 0.6327), (-0.1312, -0.313, 0.503), (-0.2819, -0.3022, 0.4551), (-0.2192, -0.1665, 0.6927), (-0.1852, -0.1186, 0.804), (-0.1764, -0.2409, 0.7122), (-0.1558, -0.1922, 0.8459), (-0.2797, -0.2283, 0.7341), (-0.2995, -0.1236, 0.7022), (-0.2125, -0.1976, 0.5658), (-0.225, -0.2558, 0.3815), (-0.2407, -0.09232, 0.8174), (-0.1523, -0.3099, 0.5703), (-0.2749, -0.1059, 0.4435), (-0.2077, -0.1468, 0.7453), (-0.2987, -0.2946, 0.5558), (-0.1876, -0.1893, 0.5028), (-0.179, -0.2129, 0.7683), (-0.09392, -0.2146, 0.4661), (-0.1265, -0.1654, 0.4557), (-0.1027, -0.2225, 0.4111), (-0.1111, -0.1814, 0.463), (-0.1314, -0.1522, 0.441), (-0.08166, -0.2212, 0.4545), (-0.1317, -0.1631, 0.4107), (-0.1938, -0.1888, 0.8432), (-0.05113, -0.122, 0.8758), (-0.1528, -0.1541, 0.8145), (0.2019, -0.1639, 0.7917), (0.1314, -0.1621, 0.7857), (0.2529, -0.1153, 0.7733), (0.1184, -0.1173, 0.8687), (0.2268, -0.09455, 0.7469), (0.1757, -0.1313, 0.7688), (0.2375, -0.1526, 0.7918), (0.2191, -0.08786, 0.8935), (0.1677, -0.1769, 0.7914), (0.1662, -0.1035, 0.8796), (0.1722, -0.05505, 0.9736), (0.1047, -0.07415, 0.9694), (0.2454, -0.1057, 0.7417), (0.3054, -0.06093, 0.8221), (0.296, -0.09203, 0.776), (0.2697, -0.08238, 0.7916), (0.2607, -0.06106, 0.7395), (0.3066, 0.0319, 0.8532), (0.2773, -0.02638, 0.8753), (0.2265, -0.0006855, 0.9569), (0.3036, -0.08806, 0.7537), (0.2846, -0.07334, 0.7357), (0.2859, -0.05877, 0.7392), (0.2623, -0.05167, 0.8301)], [], [(11, 6, 14, 19), (2, 0, 7, 9), (1, 3, 11, 8), (4, 1, 8, 12), (0, 4, 12, 7), (15, 20, 28, 23), (9, 7, 15, 17), (8, 11, 19, 16), (5, 38, 17, 13), (12, 8, 16, 20), (10, 5, 13, 18), (7, 12, 20, 15), (6, 10, 18, 14), (28, 24, 32, 36), (14, 18, 26, 22), (19, 14, 22, 27), (17, 15, 23, 25), (16, 19, 27, 24), (13, 17, 25, 21), (20, 16, 24, 28), (18, 13, 21, 26), (33, 31, 37), (26, 21, 29, 34), (23, 28, 36, 31), (22, 26, 34, 30), (27, 22, 30, 35), (25, 23, 31, 33), (24, 27, 35, 32), (21, 25, 33, 29), (32, 35, 37), (29, 33, 37), (36, 32, 37), (34, 29, 37), (31, 36, 37), (30, 34, 37), (35, 30, 37), (0, 2, 41, 39), (3, 1, 40, 42), (1, 4, 43, 40), (4, 0, 39, 43), (43, 46, 40), (43, 39, 44, 46), (39, 41, 44), (53, 55, 44), (47, 53, 45), (48, 52, 53, 47), (52, 54, 55, 53), (40, 63, 57), (55, 58, 46, 44), (382, 127, 386), (54, 56, 121), (64, 72, 68, 62), (46, 62, 40), (58, 64, 62, 46), (386, 50, 56), (57, 63, 65, 59), (56, 118, 120), (71, 79, 77, 69), (50, 70, 60), (63, 69, 73, 65), (60, 66, 123), (65, 73, 67, 61), (40, 71, 69, 63), (62, 68, 40), (61, 67, 70, 50), (74, 82, 88, 80), (68, 76, 79, 71), (67, 75, 78, 70), (72, 80, 76, 68), (70, 78, 74, 66), (69, 77, 81, 73), (66, 74, 80, 72), (73, 81, 75, 67), (88, 96, 92, 84), (81, 89, 83, 75), (79, 87, 85, 77), (76, 84, 87, 79), (75, 83, 86, 78), (80, 88, 84, 76), (78, 86, 82, 74), (77, 85, 89, 81), (91, 99, 102, 94), (86, 94, 90, 82), (85, 93, 97, 89), (82, 90, 96, 88), (89, 97, 91, 83), (87, 95, 93, 85), (84, 92, 95, 87), (83, 91, 94, 86), (105, 113, 107, 99), (96, 104, 100, 92), (94, 102, 98, 90), (93, 101, 105, 97), (90, 98, 104, 96), (97, 105, 99, 91), (95, 103, 101, 93), (92, 100, 103, 95), (109, 114, 113), (103, 111, 109, 101), (100, 108, 111, 103), (99, 107, 110, 102), (104, 112, 108, 100), (102, 110, 106, 98), (101, 109, 113, 105), (98, 106, 112, 104), (106, 114, 112), (113, 114, 107), (111, 114, 109), (108, 114, 111), (107, 114, 110), (112, 114, 108), (110, 114, 106), (44, 41, 45), (44, 45, 53), (60, 119, 118), (115, 122, 116), (58, 117, 64), (117, 120, 115), (116, 122, 123, 64), (116, 117, 115), (118, 119, 115), (123, 122, 119, 60), (121, 120, 58), (115, 120, 118), (122, 115, 119), (121, 58, 55), (55, 54, 121), (123, 66, 72), (72, 64, 123), (120, 121, 56), (58, 120, 117), (64, 117, 116), (118, 56, 60), (40, 68, 71), (125, 128, 175, 165), (50, 154, 172), (132, 136, 161, 169), (128, 131, 164, 175), (50, 132, 169, 154), (133, 137, 173, 157), (129, 133, 157, 166), (130, 134, 159, 168), (131, 135, 155, 164), (138, 142, 163, 176), (134, 138, 176, 159), (135, 139, 170, 155), (136, 140, 150, 161), (145, 151, 174), (139, 145, 177, 170), (140, 143, 151, 150), (137, 141, 162, 173), (146, 171, 158, 148), (142, 162, 156, 144), (143, 163, 171, 146), (178, 181, 149), (141, 153, 178), (145, 174, 147), (144, 156, 183, 180), (179, 182, 149), (180, 183, 149), (152, 168, 132, 50), (150, 151, 145, 139), (386, 152, 50), (173, 162, 142, 138), (165, 175, 126, 124), (158, 171, 144, 180), (172, 154, 128, 125), (156, 162, 141), (171, 163, 142, 144), (169, 161, 135, 131), (181, 153, 147, 179), (175, 164, 129, 126), (153, 177, 145, 147), (154, 169, 131, 128), (160, 174, 146, 148), (183, 156, 178), (157, 173, 138, 134), (182, 160, 148, 184), (166, 157, 134, 130), (168, 159, 136, 132), (184, 158, 180), (164, 155, 133, 129), (176, 163, 143, 140), (159, 176, 140, 136), (155, 170, 137, 133), (161, 150, 139, 135), (174, 151, 143, 146), (170, 177, 141, 137), (147, 174, 160), (178, 156, 141), (149, 184, 180), (149, 183, 178), (149, 182, 184), (149, 181, 179), (148, 158, 184), (147, 160, 182, 179), (178, 153, 181), (153, 141, 177), (60, 70, 66), (56, 50, 60), (185, 167, 373), (54, 52, 388), (196, 203, 199, 192), (2, 9, 193, 187), (188, 194, 196, 189), (190, 197, 194, 188), (187, 193, 197, 190), (200, 207, 212, 204), (9, 17, 200, 193), (194, 201, 203, 196), (191, 198, 17, 38), (197, 204, 201, 194), (195, 202, 198, 191), (193, 200, 204, 197), (192, 199, 202, 195), (212, 220, 216, 208), (199, 206, 210, 202), (203, 211, 206, 199), (17, 209, 207, 200), (201, 208, 211, 203), (198, 205, 209, 17), (204, 212, 208, 201), (202, 210, 205, 198), (217, 221, 215), (210, 218, 213, 205), (207, 215, 220, 212), (206, 214, 218, 210), (211, 219, 214, 206), (209, 217, 215, 207), (208, 216, 219, 211), (205, 213, 217, 209), (216, 221, 219), (213, 221, 217), (220, 221, 216), (218, 221, 213), (215, 221, 220), (214, 221, 218), (219, 221, 214), (187, 222, 41, 2), (189, 224, 223, 188), (188, 223, 225, 190), (190, 225, 222, 187), (225, 223, 227), (225, 227, 226, 222), (222, 226, 41), (233, 226, 235), (47, 45, 233), (49, 48, 232, 228), (48, 47, 233, 232), (228, 232, 234, 231), (232, 233, 235, 234), (223, 237, 243), (235, 226, 227, 238), (231, 234, 236, 229), (234, 301, 236), (244, 242, 248, 252), (227, 223, 242), (238, 227, 242, 244), (229, 236, 230), (237, 239, 245, 243), (236, 300, 298), (251, 249, 257, 259), (230, 240, 250), (243, 245, 253, 249), (240, 303, 246), (245, 241, 247, 253), (223, 243, 249, 251), (242, 223, 248), (241, 230, 250, 247), (254, 260, 268, 262), (248, 251, 259, 256), (247, 250, 258, 255), (252, 248, 256, 260), (250, 246, 254, 258), (249, 253, 261, 257), (246, 252, 260, 254), (253, 247, 255, 261), (268, 264, 272, 276), (261, 255, 263, 269), (259, 257, 265, 267), (256, 259, 267, 264), (255, 258, 266, 263), (260, 256, 264, 268), (258, 254, 262, 266), (257, 261, 269, 265), (271, 274, 282, 279), (266, 262, 270, 274), (265, 269, 277, 273), (262, 268, 276, 270), (269, 263, 271, 277), (267, 265, 273, 275), (264, 267, 275, 272), (263, 266, 274, 271), (285, 279, 287, 293), (276, 272, 280, 284), (274, 270, 278, 282), (273, 277, 285, 281), (270, 276, 284, 278), (277, 271, 279, 285), (275, 273, 281, 283), (272, 275, 283, 280), (289, 293, 294), (283, 281, 289, 291), (280, 283, 291, 288), (279, 282, 290, 287), (284, 280, 288, 292), (282, 278, 286, 290), (281, 285, 293, 289), (278, 284, 292, 286), (286, 292, 294), (293, 287, 294), (291, 289, 294), (288, 291, 294), (287, 290, 294), (292, 288, 294), (290, 286, 294), (226, 45, 41), (226, 233, 45), (240, 298, 299), (295, 296, 302), (238, 244, 297), (297, 295, 300), (296, 244, 303, 302), (296, 295, 297), (298, 295, 299), (303, 240, 299, 302), (301, 238, 300), (295, 298, 300), (302, 299, 295), (301, 235, 238), (235, 301, 234), (303, 252, 246), (252, 303, 244), (300, 236, 301), (238, 297, 300), (244, 296, 297), (298, 240, 236), (223, 251, 248), (307, 332, 348, 310), (231, 229, 366), (305, 345, 355, 308), (230, 352, 334), (368, 347, 358, 306), (312, 349, 341, 316), (308, 355, 344, 311), (230, 334, 349, 312), (306, 358, 346, 309), (313, 337, 353, 317), (309, 346, 337, 313), (310, 348, 339, 314), (311, 344, 335, 315), (318, 356, 343, 322), (314, 339, 356, 318), (315, 335, 350, 319), (316, 341, 330, 320), (325, 354, 331), (319, 350, 357, 325), (320, 330, 331, 323), (317, 353, 342, 321), (326, 328, 338, 351), (322, 324, 336, 342), (323, 326, 351, 343), (359, 329, 362), (321, 359, 333), (325, 327, 354), (324, 361, 364, 336), (360, 329, 363), (361, 329, 364), (332, 230, 312, 348), (330, 319, 325, 331), (229, 230, 332), (353, 318, 322, 342), (345, 304, 306, 355), (338, 361, 324, 351), (352, 305, 308, 334), (336, 321, 342), (347, 231, 366), (351, 324, 322, 343), (349, 311, 315, 341), (362, 360, 327, 333), (355, 306, 309, 344), (333, 327, 325, 357), (334, 308, 311, 349), (340, 328, 326, 354), (358, 307, 310, 346), (364, 359, 336), (337, 314, 318, 353), (363, 365, 328, 340), (346, 310, 314, 337), (348, 312, 316, 339), (365, 361, 338), (344, 309, 313, 335), (356, 320, 323, 343), (339, 316, 320, 356), (335, 313, 317, 350), (341, 315, 319, 330), (354, 326, 323, 331), (350, 317, 321, 357), (327, 340, 354), (359, 321, 336), (329, 361, 365), (329, 359, 364), (329, 365, 363), (329, 360, 362), (328, 365, 338), (327, 360, 363, 340), (359, 362, 333), (333, 357, 321), (229, 332, 307, 366), (366, 307, 358, 347), (231, 347, 228), (240, 246, 250), (236, 240, 230), (347, 368, 367), (347, 367, 228), (49, 228, 367, 186), (51, 376, 375, 371), (376, 378, 377, 369), (371, 375, 374, 373), (51, 371, 373, 167), (369, 377, 374), (374, 377, 370), (185, 374, 370, 372), (375, 376, 369), (374, 375, 369), (377, 378, 370), (372, 378, 380, 49), (378, 376, 379, 380), (127, 382, 383, 389), (152, 127, 130, 168), (381, 384, 385), (381, 383, 384), (387, 51, 392), (389, 383, 381), (385, 390, 381), (390, 389, 381), (384, 383, 382, 392), (370, 378, 372), (373, 374, 185), (52, 48, 379), (380, 379, 48), (380, 48, 49), (51, 379, 376), (382, 387, 392), (386, 56, 388, 387), (386, 387, 382), (388, 56, 54), (388, 379, 51), (387, 388, 51), (152, 386, 127), (51, 167, 392), (392, 167, 126), (385, 384, 126), (391, 130, 127), (126, 384, 392), (390, 385, 126, 391), (126, 129, 166), (390, 391, 127, 389), (130, 391, 166), (166, 391, 126), (379, 388, 52), (372, 49, 185), (186, 185, 49)])
me_plane_008.polygons.foreach_set('use_smooth', [True] * 463)
_k = set([(3, 11), (9, 17), (11, 19), (17, 25), (17, 38), (17, 209), (19, 27), (25, 33), (27, 35), (33, 37), (35, 37), (40, 71), (49, 185), (49, 228), (50, 70), (51, 167), (60, 119), (60, 123), (64, 116), (64, 123), (70, 78), (71, 79), (78, 86), (79, 87), (86, 94), (87, 95), (94, 102), (95, 103), (102, 110), (103, 111), (110, 114), (111, 114), (115, 116), (115, 119), (126, 166), (126, 391), (127, 391), (149, 182), (149, 183), (150, 151), (150, 161), (151, 174), (154, 169), (154, 172), (156, 162), (156, 183), (157, 166), (157, 173), (160, 174), (160, 182), (161, 169), (162, 173), (189, 196), (196, 203), (203, 211), (209, 217), (211, 219), (217, 221), (219, 221), (223, 251), (228, 347), (230, 250), (240, 299), (240, 303), (244, 296), (244, 303), (250, 258), (251, 259), (258, 266), (259, 267), (266, 274), (267, 275), (274, 282), (275, 283), (282, 290), (283, 291), (290, 294), (291, 294), (295, 296), (295, 299), (329, 363), (329, 364), (330, 331), (330, 341), (331, 354), (334, 349), (334, 352), (336, 342), (336, 364), (337, 346), (337, 353), (340, 354), (340, 363), (341, 349), (342, 353), (346, 358), (347, 358), (369, 375), (369, 377), (370, 374), (370, 377), (371, 373), (371, 375), (373, 374)])
me_plane_008.attributes.new('sharp_edge', 'BOOLEAN', 'EDGE').data.foreach_set('value', [ (min(e.vertices), max(e.vertices)) in _k for e in me_plane_008.edges])
_uv = me_plane_008.uv_layers.new(name='UVMap')
_uv.uv.foreach_set('vector', [1.0, 0.5, 1.0, 0.0, 1.0, 0.0, 1.0, 0.5, 0.0, 0.5, 0.0, 1.0, 0.0, 1.0, 0.0, 0.5, 1.0, 1.0, 1.0, 0.5, 1.0, 0.5, 1.0, 1.0, 0.5, 1.0, 1.0, 1.0, 1.0, 1.0, 0.5, 1.0, 0.0, 1.0, 0.5, 1.0, 0.5, 1.0, 0.0, 1.0, 0.0, 1.0, 0.5, 1.0, 0.5, 1.0, 0.0, 1.0, 0.0, 0.5, 0.0, 1.0, 0.0, 1.0, 0.0, 0.5, 1.0, 1.0, 1.0, 0.5, 1.0, 0.5, 1.0, 1.0, 0.0, 0.0, 0.0, 0.5, 0.0, 0.5, 0.0, 0.0, 0.5, 1.0, 1.0, 1.0, 1.0, 1.0, 0.5, 1.0, 0.5, 0.0, 0.0, 0.0, 0.0, 0.0, 0.5, 0.0, 0.0, 1.0, 0.5, 1.0, 0.5, 1.0, 0.0, 1.0, 1.0, 0.0, 0.5, 0.0, 0.5, 0.0, 1.0, 0.0, 0.5, 1.0, 1.0, 1.0, 1.0, 1.0, 0.5, 1.0, 1.0, 0.0, 0.5, 0.0, 0.5, 0.0, 1.0, 0.0, 1.0, 0.5, 1.0, 0.0, 1.0, 0.0, 1.0, 0.5, 0.0, 0.5, 0.0, 1.0, 0.0, 1.0, 0.0, 0.5, 1.0, 1.0, 1.0, 0.5, 1.0, 0.5, 1.0, 1.0, 0.0, 0.0, 0.0, 0.5, 0.0, 0.5, 0.0, 0.0, 0.5, 1.0, 1.0, 1.0, 1.0, 1.0, 0.5, 1.0, 0.5, 0.0, 0.0, 0.0, 0.0, 0.0, 0.5, 0.0, 0.0, 0.5, 0.0, 1.0, 0.0, 0.5, 0.5, 0.0, 0.0, 0.0, 0.0, 0.0, 0.5, 0.0, 0.0, 1.0, 0.5, 1.0, 0.5, 1.0, 0.0, 1.0, 1.0, 0.0, 0.5, 0.0, 0.5, 0.0, 1.0, 0.0, 1.0, 0.5, 1.0, 0.0, 1.0, 0.0, 1.0, 0.5, 0.0, 0.5, 0.0, 1.0, 0.0, 1.0, 0.0, 0.5, 1.0, 1.0, 1.0, 0.5, 1.0, 0.5, 1.0, 1.0, 0.0, 0.0, 0.0, 0.5, 0.0, 0.5, 0.0, 0.0, 1.0, 1.0, 1.0, 0.5, 1.0, 1.0, 0.0, 0.0, 0.0, 0.5, 0.0, 0.0, 0.5, 1.0, 1.0, 1.0, 0.5, 1.0, 0.5, 0.0, 0.0, 0.0, 0.5, 0.0, 0.0, 1.0, 0.5, 1.0, 0.0, 1.0, 1.0, 0.0, 0.5, 0.0, 1.0, 0.0, 1.0, 0.5, 1.0, 0.0, 1.0, 0.5, 0.0, 1.0, 0.0, 0.5, 0.0, 0.5, 0.0, 1.0, 1.0, 0.5, 1.0, 1.0, 1.0, 1.0, 1.0, 0.5, 1.0, 1.0, 0.5, 1.0, 0.5, 1.0, 1.0, 1.0, 0.5, 1.0, 0.0, 1.0, 0.0, 1.0, 0.5, 1.0, 0.5, 1.0, 0.5, 1.0, 0.0, 0.0, 0.5, 1.0, 0.0, 1.0, 0.0, 1.0, 0.5, 1.0, 0.0, 1.0, 0.0, 0.5, 0.0, 1.0, 0.0, 0.0, 0.0, 0.0, 0.0, 0.0, 0.0, 0.0, 0.0, 0.0, 0.0, 0.0, 0.0, 0.0, 0.0, 0.0, 0.0, 0.0, 0.0, 0.0, 0.0, 0.0, 0.0, 0.0, 0.0, 0.0, 0.0, 0.0, 0.0, 0.0, 0.0, 0.0, 0.0, 0.0, 0.0, 0.0, 0.0, 0.0, 0.0, 0.0, 0.0, 0.0, 0.0, 0.0, 0.0, 0.0, 0.0, 0.0, 0.0, 0.0, 0.0, 0.0, 0.0, 0.0, 0.0, 0.0, 0.0, 0.0, 0.0, 0.0, 0.0, 0.0, 0.0, 0.0, 0.0, 0.0, 0.0, 0.0, 0.0, 0.0, 0.0, 0.0, 0.0, 0.0, 0.0, 0.0, 0.0, 0.0, 0.0, 0.0, 0.0, 0.0, 0.0, 0.0, 0.0, 0.0, 0.0, 0.0, 0.0, 0.0, 0.0, 0.0, 0.0, 0.0, 0.0, 0.0, 0.0, 0.0, 0.0, 0.0, 0.0, 0.0, 0.0, 0.0, 0.0, 0.0, 0.0, 0.0, 0.0, 0.0, 0.0, 0.0, 0.0, 0.0, 0.0, 0.0, 0.0, 0.0, 0.0, 0.0, 0.0, 0.0, 0.0, 0.0, 0.0, 0.0, 0.0, 0.0, 0.0, 0.0, 0.0, 0.0, 0.0, 0.0, 0.0, 0.0, 0.0, 0.0, 0.0, 0.0, 0.0, 0.0, 0.0, 0.0, 0.0, 0.0, 0.0, 0.0, 0.0, 0.0, 0.0, 0.0, 0.0, 0.0, 0.0, 0.0, 0.0, 0.0, 0.0, 0.0, 0.0, 0.0, 0.0, 0.0, 0.0, 0.0, 0.0, 0.0, 0.0, 0.0, 0.0, 0.0, 0.0, 0.0, 0.0, 0.0, 0.0, 0.0, 0.0, 0.0, 0.0, 0.0, 0.0, 0.0, 0.0, 0.0, 0.0, 0.0, 0.0, 0.0, 0.0, 0.0, 0.0, 0.0, 0.0, 0.0, 0.0, 0.0, 0.0, 0.0, 0.0, 0.0, 0.0, 0.0, 0.0, 0.0, 0.0, 0.0, 0.0, 0.0, 0.0, 0.0, 0.0, 0.0, 0.0, 0.0, 0.0, 0.0, 0.0, 0.0, 0.0, 0.0, 0.0, 0.0, 0.0, 0.0, 0.0, 0.0, 0.0, 0.0, 0.0, 0.0, 0.0, 0.0, 0.0, 0.0, 0.0, 0.0, 0.0, 0.0, 0.0, 0.0, 0.0, 0.0, 0.0, 0.0, 0.0, 0.0, 0.0, 0.0, 0.0, 0.0, 0.0, 0.0, 0.0, 0.0, 0.0, 0.0, 0.0, 0.0, 0.0, 0.0, 0.0, 0.0, 0.0, 0.0, 0.0, 0.0, 0.0, 0.0, 0.0, 0.0, 0.0, 0.0, 0.0, 0.0, 0.0, 0.0, 0.0, 0.0, 0.0, 0.0, 0.0, 0.0, 0.0, 0.0, 0.0, 0.0, 0.0, 0.0, 0.0, 0.0, 0.0, 0.0, 0.0, 0.0, 0.0, 0.0, 0.0, 0.0, 0.0, 0.0, 0.0, 0.0, 0.0, 0.0, 0.0, 0.0, 0.0, 0.0, 0.0, 0.0, 0.0, 0.0, 0.0, 0.0, 0.0, 0.0, 0.0, 0.0, 0.0, 0.0, 0.0, 0.0, 0.0, 0.0, 0.0, 0.0, 0.0, 0.0, 0.0, 0.0, 0.0, 0.0, 0.0, 0.0, 0.0, 0.0, 0.0, 0.0, 0.0, 0.0, 0.0, 0.0, 0.0, 0.0, 0.0, 0.0, 0.0, 0.0, 0.0, 0.0, 0.0, 0.0, 0.0, 0.0, 0.0, 0.0, 0.0, 0.0, 0.0, 0.0, 0.0, 0.0, 0.0, 0.0, 0.0, 0.0, 0.0, 0.0, 0.0, 0.0, 0.0, 0.0, 0.0, 0.0, 0.0, 0.0, 0.0, 0.0, 0.0, 0.0, 0.0, 0.0, 0.0, 0.0, 0.0, 0.0, 0.0, 0.0, 0.0, 0.0, 0.0, 0.0, 0.0, 0.0, 0.0, 0.0, 0.0, 0.0, 0.0, 0.0, 0.0, 0.0, 0.0, 0.0, 0.0, 0.0, 0.0, 0.0, 0.0, 0.0, 0.0, 0.0, 0.0, 0.0, 0.0, 0.0, 0.0, 0.0, 0.0, 0.0, 0.0, 0.0, 0.0, 0.0, 0.0, 0.0, 0.0, 0.0, 0.0, 0.0, 0.0, 0.0, 0.0, 0.0, 0.0, 0.0, 0.0, 0.0, 0.0, 0.0, 0.0, 0.0, 0.0, 0.0, 0.0, 0.0, 0.0, 0.0, 0.0, 0.0, 0.0, 0.0, 0.0, 0.0, 0.0, 0.0, 0.0, 0.0, 0.0, 0.0, 0.0, 0.0, 0.0, 0.0, 0.0, 0.0, 0.0, 0.0, 0.0, 0.0, 0.0, 0.0, 0.0, 0.0, 0.0, 0.0, 0.0, 0.0, 0.0, 0.0, 0.0, 0.0, 0.0, 0.0, 0.0, 0.0, 0.0, 0.0, 0.0, 0.0, 0.0, 0.0, 0.0, 0.0, 0.0, 0.0, 0.0, 0.0, 0.0, 0.0, 0.0, 0.0, 0.0, 0.0, 0.0, 0.0, 0.0, 0.0, 0.0, 0.0, 0.0, 0.0, 0.0, 1.0, 0.0, 0.5, 0.0, 0.5, 0.0, 0.0, 0.0, 0.0, 0.0, 0.0, 0.0, 0.0, 0.0, 0.0, 0.0, 0.0, 0.0, 0.0, 0.0, 0.0, 0.0, 0.0, 0.0, 0.0, 0.0, 0.0, 0.0, 0.0, 0.0, 0.0, 0.0, 0.0, 0.0, 0.0, 0.0, 0.0, 0.0, 0.0, 0.0, 0.0, 0.0, 0.0, 0.0, 0.0, 0.0, 0.0, 0.0, 0.0, 0.0, 0.0, 0.0, 0.0, 0.0, 0.0, 0.0, 0.0, 0.0, 0.0, 0.0, 0.0, 0.0, 0.0, 0.0, 0.0, 0.0, 0.0, 0.0, 0.0, 0.0, 0.0, 0.0, 0.0, 0.0, 0.0, 0.0, 0.0, 0.0, 0.0, 0.0, 0.0, 0.0, 0.0, 0.0, 0.0, 0.0, 0.0, 0.0, 0.0, 0.0, 0.0, 0.0, 0.0, 0.0, 0.0, 0.0, 0.0, 0.0, 0.0, 0.0, 0.0, 0.0, 0.0, 0.0, 0.0, 0.0, 0.0, 0.0, 0.0, 0.0, 0.0, 0.0, 0.0, 0.0, 0.0, 0.0, 0.0, 0.0, 0.0, 0.0, 0.0, 0.0, 0.0, 0.0, 0.0, 0.0, 0.0, 0.0, 0.0, 0.0, 0.0, 0.0, 0.0, 0.0, 0.0, 0.0, 1.0, 0.0, 1.0, 0.0, 0.5, 0.0, 0.5, 1.0, 1.0, 0.5, 1.0, 0.5, 1.0, 1.0, 1.0, 1.0, 1.0, 0.5, 1.0, 0.5, 1.0, 0.0, 1.0, 0.0, 1.0, 0.0, 0.5, 0.0, 0.5, 1.0, 1.0, 1.0, 1.0, 0.5, 1.0, 0.5, 1.0, 0.0, 0.0, 0.0, 0.0, 0.5, 0.0, 0.5, 0.0, 0.0, 0.0, 0.0, 0.0, 0.5, 0.0, 0.5, 0.0, 1.0, 0.0, 1.0, 0.0, 1.0, 0.5, 1.0, 0.5, 0.0, 1.0, 0.0, 1.0, 0.0, 0.5, 0.0, 0.5, 1.0, 0.0, 1.0, 0.0, 1.0, 0.5, 1.0, 0.5, 1.0, 0.0, 1.0, 0.0, 1.0, 0.5, 1.0, 0.5, 0.0, 1.0, 0.0, 1.0, 0.0, 0.5, 0.0, 0.5, 1.0, 1.0, 1.0, 1.0, 0.5, 1.0, 0.5, 1.0, 0.0, 1.0, 0.5, 1.0, 0.5, 1.0, 0.0, 1.0, 0.0, 1.0, 0.0, 0.5, 0.0, 0.5, 1.0, 1.0, 1.0, 1.0, 0.5, 1.0, 0.5, 1.0, 0.0, 0.0, 0.0, 0.0, 0.5, 0.0, 0.5, 0.0, 1.0, 1.0, 1.0, 0.5, 1.0, 0.5, 1.0, 1.0, 1.0, 0.0, 0.5, 0.0, 0.5, 0.0, 1.0, 0.0, 1.0, 1.0, 1.0, 0.5, 1.0, 0.5, 1.0, 1.0, 0.0, 0.0, 0.0, 0.25, 0.0, 0.0, 0.0, 0.0, 0.0, 0.5, 0.0, 0.0, 0.0, 1.0, 0.5, 1.0, 0.0, 1.0, 1.0, 0.0, 0.5, 0.0, 0.5, 0.0, 1.0, 0.0, 0.0, 1.0, 0.25, 1.0, 0.0, 1.0, 1.0, 0.0, 0.75, 0.0, 1.0, 0.0, 1.0, 0.5, 1.0, 0.5, 1.0, 1.0, 1.0, 1.0, 0.5, 1.0, 0.5, 1.0, 0.0, 1.0, 0.0, 1.0, 1.0, 0.5, 1.0, 0.5, 1.0, 1.0, 0.5, 0.0, 0.5, 0.0, 1.0, 0.0, 1.0, 0.0, 0.0, 0.5, 0.0, 0.5, 0.0, 0.0, 0.0, 0.0, 1.0, 0.5, 1.0, 0.5, 1.0, 0.0, 1.0, 0.0, 0.5, 1.0, 0.5, 1.0, 0.0, 1.0, 0.0, 1.0, 0.5, 0.0, 0.5, 0.0, 0.0, 0.0, 1.0, 0.5, 1.0, 0.5, 1.0, 0.0, 1.0, 0.0, 0.5, 1.0, 0.5, 1.0, 0.0, 1.0, 0.0, 1.0, 0.0, 0.25, 0.0, 0.5, 0.0, 1.0, 0.0, 0.5, 0.0, 0.5, 0.0, 0.5, 0.0, 0.0, 0.0, 0.0, 0.0, 0.5, 0.0, 0.5, 0.0, 1.0, 0.0, 1.0, 0.5, 1.0, 0.5, 1.0, 0.0, 1.0, 0.0, 1.0, 0.5, 1.0, 0.5, 1.0, 1.0, 1.0, 1.0, 1.0, 0.5, 0.0, 0.5, 0.0, 0.0, 0.0, 0.5, 0.0, 0.5, 0.0, 1.0, 0.0, 1.0, 0.0, 0.25, 1.0, 0.5, 1.0, 1.0, 1.0, 0.5, 1.0, 0.5, 0.0, 0.5, 0.0, 1.0, 0.0, 1.0, 0.0, 1.0, 0.5, 1.0, 0.5, 1.0, 1.0, 1.0, 1.0, 1.0, 0.75, 1.0, 0.5, 1.0, 0.5, 0.0, 0.5, 0.0, 0.5, 0.0, 0.0, 0.0, 0.0, 1.0, 0.5, 1.0, 0.5, 1.0, 1.0, 1.0, 1.0, 1.0, 0.5, 1.0, 0.5, 1.0, 1.0, 1.0, 1.0, 0.0, 0.5, 0.0, 0.5, 0.0, 0.0, 0.0, 0.0, 0.5, 1.0, 0.5, 1.0, 0.0, 1.0, 0.0, 1.0, 0.5, 1.0, 0.5, 1.0, 1.0, 1.0, 1.0, 1.0, 0.0, 0.5, 0.0, 0.5, 0.0, 0.0, 0.0, 0.0, 0.0, 1.0, 0.5, 1.0, 0.5, 1.0, 0.0, 0.0, 0.5, 0.0, 0.0, 0.0, 1.0, 1.0, 1.0, 0.75, 1.0, 0.5, 1.0, 0.0, 0.75, 0.0, 0.5, 0.0, 0.0, 1.0, 0.25, 1.0, 0.5, 1.0, 0.0, 0.0, 0.0, 0.25, 0.0, 0.5, 1.0, 1.0, 1.0, 0.5, 1.0, 1.0, 0.0, 1.0, 0.5, 1.0, 0.25, 1.0, 0.0, 1.0, 0.0, 0.0, 0.0, 0.5, 0.0, 0.25, 0.0, 0.5, 0.0, 0.0, 0.0, 0.5, 0.0, 0.0, 0.0, 0.0, 0.0, 0.0, 0.0, 0.0, 0.0, 0.0, 0.0, 0.0, 0.0, 0.0, 0.0, 0.0, 0.0, 0.0, 0.0, 0.0, 0.0, 0.0, 0.0, 0.0, 1.0, 0.5, 1.0, 0.5, 1.0, 0.0, 1.0, 0.0, 0.0, 0.5, 0.0, 0.5, 0.0, 1.0, 0.0, 1.0, 1.0, 1.0, 1.0, 1.0, 1.0, 0.5, 1.0, 0.5, 0.5, 1.0, 0.5, 1.0, 1.0, 1.0, 1.0, 1.0, 0.0, 1.0, 0.0, 1.0, 0.5, 1.0, 0.5, 1.0, 0.0, 1.0, 0.0, 1.0, 0.5, 1.0, 0.5, 1.0, 0.0, 0.5, 0.0, 0.5, 0.0, 1.0, 0.0, 1.0, 1.0, 1.0, 1.0, 1.0, 1.0, 0.5, 1.0, 0.5, 0.0, 0.0, 0.0, 0.0, 0.0, 0.5, 0.0, 0.5, 0.5, 1.0, 0.5, 1.0, 1.0, 1.0, 1.0, 1.0, 0.5, 0.0, 0.5, 0.0, 0.0, 0.0, 0.0, 0.0, 0.0, 1.0, 0.0, 1.0, 0.5, 1.0, 0.5, 1.0, 1.0, 0.0, 1.0, 0.0, 0.5, 0.0, 0.5, 0.0, 0.5, 1.0, 0.5, 1.0, 1.0, 1.0, 1.0, 1.0, 1.0, 0.0, 1.0, 0.0, 0.5, 0.0, 0.5, 0.0, 1.0, 0.5, 1.0, 0.5, 1.0, 0.0, 1.0, 0.0, 0.0, 0.5, 0.0, 0.5, 0.0, 1.0, 0.0, 1.0, 1.0, 1.0, 1.0, 1.0, 1.0, 0.5, 1.0, 0.5, 0.0, 0.0, 0.0, 0.0, 0.0, 0.5, 0.0, 0.5, 0.5, 1.0, 0.5, 1.0, 1.0, 1.0, 1.0, 1.0, 0.5, 0.0, 0.5, 0.0, 0.0, 0.0, 0.0, 0.0, 0.0, 0.5, 0.0, 0.5, 0.0, 1.0, 0.5, 0.0, 0.5, 0.0, 0.0, 0.0, 0.0, 0.0, 0.0, 1.0, 0.0, 1.0, 0.5, 1.0, 0.5, 1.0, 1.0, 0.0, 1.0, 0.0, 0.5, 0.0, 0.5, 0.0, 1.0, 0.5, 1.0, 0.5, 1.0, 0.0, 1.0, 0.0, 0.0, 0.5, 0.0, 0.5, 0.0, 1.0, 0.0, 1.0, 1.0, 1.0, 1.0, 1.0, 1.0, 0.5, 1.0, 0.5, 0.0, 0.0, 0.0, 0.0, 0.0, 0.5, 0.0, 0.5, 1.0, 1.0, 1.0, 1.0, 1.0, 0.5, 0.0, 0.0, 0.0, 0.0, 0.0, 0.5, 0.5, 1.0, 0.5, 1.0, 1.0, 1.0, 0.5, 0.0, 0.5, 0.0, 0.0, 0.0, 0.0, 1.0, 0.0, 1.0, 0.5, 1.0, 1.0, 0.0, 1.0, 0.0, 0.5, 0.0, 1.0, 0.5, 1.0, 0.5, 1.0, 0.0, 0.0, 1.0, 0.0, 1.0, 0.0, 0.5, 0.0, 0.5, 1.0, 0.5, 1.0, 0.5, 1.0, 1.0, 1.0, 1.0, 1.0, 1.0, 1.0, 1.0, 0.5, 1.0, 0.5, 1.0, 0.5, 1.0, 0.5, 1.0, 0.0, 1.0, 0.0, 1.0, 0.5, 1.0, 0.0, 0.0, 0.5, 1.0, 0.5, 1.0, 0.5, 1.0, 0.0, 1.0, 0.0, 1.0, 0.0, 1.0, 0.0, 1.0, 0.0, 0.5, 0.0, 0.0, 0.0, 0.0, 0.0, 0.0, 0.0, 0.0, 0.0, 0.0, 0.0, 0.0, 0.0, 0.0, 0.0, 0.0, 0.0, 0.0, 0.0, 0.0, 0.0, 0.0, 0.0, 0.0, 0.0, 0.0, 0.0, 0.0, 0.0, 0.0, 0.0, 0.0, 0.0, 0.0, 0.0, 0.0, 0.0, 0.0, 0.0, 0.0, 0.0, 0.0, 0.0, 0.0, 0.0, 0.0, 0.0, 0.0, 0.0, 0.0, 0.0, 0.0, 0.0, 0.0, 0.0, 0.0, 0.0, 0.0, 0.0, 0.0, 0.0, 0.0, 0.0, 0.0, 0.0, 0.0, 0.0, 0.0, 0.0, 0.0, 0.0, 0.0, 0.0, 0.0, 0.0, 0.0, 0.0, 0.0, 0.0, 0.0, 0.0, 0.0, 0.0, 0.0, 0.0, 0.0, 0.0, 0.0, 0.0, 0.0, 0.0, 0.0, 0.0, 0.0, 0.0, 0.0, 0.0, 0.0, 0.0, 0.0, 0.0, 0.0, 0.0, 0.0, 0.0, 0.0, 0.0, 0.0, 0.0, 0.0, 0.0, 0.0, 0.0, 0.0, 0.0, 0.0, 0.0, 0.0, 0.0, 0.0, 0.0, 0.0, 0.0, 0.0, 0.0, 0.0, 0.0, 0.0, 0.0, 0.0, 0.0, 0.0, 0.0, 0.0, 0.0, 0.0, 0.0, 0.0, 0.0, 0.0, 0.0, 0.0, 0.0, 0.0, 0.0, 0.0, 0.0, 0.0, 0.0, 0.0, 0.0, 0.0, 0.0, 0.0, 0.0, 0.0, 0.0, 0.0, 0.0, 0.0, 0.0, 0.0, 0.0, 0.0, 0.0, 0.0, 0.0, 0.0, 0.0, 0.0, 0.0, 0.0, 0.0, 0.0, 0.0, 0.0, 0.0, 0.0, 0.0, 0.0, 0.0, 0.0, 0.0, 0.0, 0.0, 0.0, 0.0, 0.0, 0.0, 0.0, 0.0, 0.0, 0.0, 0.0, 0.0, 0.0, 0.0, 0.0, 0.0, 0.0, 0.0, 0.0, 0.0, 0.0, 0.0, 0.0, 0.0, 0.0, 0.0, 0.0, 0.0, 0.0, 0.0, 0.0, 0.0, 0.0, 0.0, 0.0, 0.0, 0.0, 0.0, 0.0, 0.0, 0.0, 0.0, 0.0, 0.0, 0.0, 0.0, 0.0, 0.0, 0.0, 0.0, 0.0, 0.0, 0.0, 0.0, 0.0, 0.0, 0.0, 0.0, 0.0, 0.0, 0.0, 0.0, 0.0, 0.0, 0.0, 0.0, 0.0, 0.0, 0.0, 0.0, 0.0, 0.0, 0.0, 0.0, 0.0, 0.0, 0.0, 0.0, 0.0, 0.0, 0.0, 0.0, 0.0, 0.0, 0.0, 0.0, 0.0, 0.0, 0.0, 0.0, 0.0, 0.0, 0.0, 0.0, 0.0, 0.0, 0.0, 0.0, 0.0, 0.0, 0.0, 0.0, 0.0, 0.0, 0.0, 0.0, 0.0, 0.0, 0.0, 0.0, 0.0, 0.0, 0.0, 0.0, 0.0, 0.0, 0.0, 0.0, 0.0, 0.0, 0.0, 0.0, 0.0, 0.0, 0.0, 0.0, 0.0, 0.0, 0.0, 0.0, 0.0, 0.0, 0.0, 0.0, 0.0, 0.0, 0.0, 0.0, 0.0, 0.0, 0.0, 0.0, 0.0, 0.0, 0.0, 0.0, 0.0, 0.0, 0.0, 0.0, 0.0, 0.0, 0.0, 0.0, 0.0, 0.0, 0.0, 0.0, 0.0, 0.0, 0.0, 0.0, 0.0, 0.0, 0.0, 0.0, 0.0, 0.0, 0.0, 0.0, 0.0, 0.0, 0.0, 0.0, 0.0, 0.0, 0.0, 0.0, 0.0, 0.0, 0.0, 0.0, 0.0, 0.0, 0.0, 0.0, 0.0, 0.0, 0.0, 0.0, 0.0, 0.0, 0.0, 0.0, 0.0, 0.0, 0.0, 0.0, 0.0, 0.0, 0.0, 0.0, 0.0, 0.0, 0.0, 0.0, 0.0, 0.0, 0.0, 0.0, 0.0, 0.0, 0.0, 0.0, 0.0, 0.0, 0.0, 0.0, 0.0, 0.0, 0.0, 0.0, 0.0, 0.0, 0.0, 0.0, 0.0, 0.0, 0.0, 0.0, 0.0, 0.0, 0.0, 0.0, 0.0, 0.0, 0.0, 0.0, 0.0, 0.0, 0.0, 0.0, 0.0, 0.0, 0.0, 0.0, 0.0, 0.0, 0.0, 0.0, 0.0, 0.0, 0.0, 0.0, 0.0, 0.0, 0.0, 0.0, 0.0, 0.0, 0.0, 0.0, 0.0, 0.0, 0.0, 0.0, 0.0, 0.0, 0.0, 0.0, 0.0, 0.0, 0.0, 0.0, 0.0, 0.0, 0.0, 0.0, 0.0, 0.0, 0.0, 0.0, 0.0, 0.0, 0.0, 0.0, 0.0, 0.0, 0.0, 0.0, 0.0, 0.0, 0.0, 0.0, 0.0, 0.0, 0.0, 0.0, 0.0, 0.0, 0.0, 0.0, 0.0, 0.0, 0.0, 0.0, 0.0, 0.0, 0.0, 0.0, 0.0, 0.0, 0.0, 0.0, 0.0, 0.0, 0.0, 0.0, 0.0, 0.0, 0.0, 0.0, 0.0, 0.0, 0.0, 0.0, 0.0, 0.0, 0.0, 0.0, 0.0, 0.0, 0.0, 0.0, 0.0, 0.0, 0.0, 0.0, 0.0, 0.0, 0.0, 0.0, 0.0, 0.0, 0.0, 0.0, 0.0, 0.0, 0.0, 0.0, 1.0, 0.0, 0.5, 0.0, 0.5, 0.0, 0.0, 0.0, 0.0, 0.0, 0.0, 0.0, 0.0, 0.0, 0.0, 0.0, 0.0, 0.0, 0.0, 0.0, 0.0, 0.0, 0.0, 0.0, 0.0, 0.0, 0.0, 0.0, 0.0, 0.0, 0.0, 0.0, 0.0, 0.0, 0.0, 0.0, 0.0, 0.0, 0.0, 0.0, 0.0, 0.0, 0.0, 0.0, 0.0, 0.0, 0.0, 0.0, 0.0, 0.0, 0.0, 0.0, 0.0, 0.0, 0.0, 0.0, 0.0, 0.0, 0.0, 0.0, 0.0, 0.0, 0.0, 0.0, 0.0, 0.0, 0.0, 0.0, 0.0, 0.0, 0.0, 0.0, 0.0, 0.0, 0.0, 0.0, 0.0, 0.0, 0.0, 0.0, 0.0, 0.0, 0.0, 0.0, 0.0, 0.0, 0.0, 0.0, 0.0, 0.0, 0.0, 0.0, 0.0, 0.0, 0.0, 0.0, 0.0, 0.0, 0.0, 0.0, 0.0, 0.0, 0.0, 0.0, 0.0, 0.0, 0.0, 0.0, 0.0, 0.0, 0.0, 0.0, 0.0, 0.0, 0.0, 0.0, 0.0, 0.0, 0.0, 0.0, 0.0, 0.0, 0.0, 0.0, 0.0, 0.0, 0.0, 0.0, 0.0, 0.0, 0.0, 0.0, 0.0, 0.0, 0.0, 1.0, 0.0, 1.0, 0.5, 1.0, 0.5, 1.0, 0.0, 1.0, 0.0, 1.0, 0.5, 1.0, 0.0, 0.0, 1.0, 0.0, 0.5, 0.0, 0.5, 0.0, 1.0, 1.0, 1.0, 0.5, 1.0, 0.5, 1.0, 0.0, 0.0, 0.5, 0.0, 0.5, 0.0, 0.0, 0.0, 1.0, 1.0, 0.5, 1.0, 0.5, 1.0, 1.0, 1.0, 0.0, 1.0, 0.0, 0.5, 0.0, 0.5, 0.0, 1.0, 1.0, 1.0, 0.5, 1.0, 0.5, 1.0, 1.0, 1.0, 0.0, 0.0, 0.5, 0.0, 0.5, 0.0, 0.0, 0.0, 0.0, 0.0, 0.5, 0.0, 0.5, 0.0, 0.0, 0.0, 0.0, 0.0, 0.5, 0.0, 0.5, 0.0, 0.0, 0.0, 1.0, 0.0, 1.0, 0.5, 1.0, 0.5, 1.0, 0.0, 0.0, 1.0, 0.0, 0.5, 0.0, 0.5, 0.0, 1.0, 1.0, 0.0, 1.0, 0.5, 1.0, 0.5, 1.0, 0.0, 1.0, 0.0, 1.0, 0.5, 1.0, 0.5, 1.0, 0.0, 0.0, 1.0, 0.0, 0.5, 0.0, 0.5, 0.0, 1.0, 1.0, 1.0, 0.5, 1.0, 0.5, 1.0, 1.0, 1.0, 0.0, 1.0, 0.5, 1.0, 0.5, 1.0, 0.0, 1.0, 0.0, 0.5, 0.0, 0.5, 0.0, 1.0, 1.0, 1.0, 0.5, 1.0, 0.5, 1.0, 1.0, 1.0, 0.0, 0.0, 0.5, 0.0, 0.5, 0.0, 0.0, 0.0, 1.0, 1.0, 1.0, 1.0, 1.0, 0.5, 1.0, 0.5, 1.0, 0.0, 1.0, 0.0, 0.5, 0.0, 0.5, 0.0, 1.0, 1.0, 1.0, 1.0, 1.0, 0.5, 1.0, 0.5, 0.0, 0.0, 0.0, 0.0, 0.0, 0.25, 0.0, 0.0, 0.0, 0.0, 0.0, 0.5, 0.0, 1.0, 0.0, 1.0, 0.5, 1.0, 1.0, 0.0, 1.0, 0.0, 0.5, 0.0, 0.5, 0.0, 0.0, 1.0, 0.0, 1.0, 0.25, 1.0, 1.0, 0.0, 1.0, 0.0, 0.75, 0.0, 1.0, 0.5, 1.0, 1.0, 1.0, 1.0, 1.0, 0.5, 0.5, 1.0, 0.0, 1.0, 0.0, 1.0, 0.5, 1.0, 1.0, 0.5, 1.0, 1.0, 1.0, 0.5, 0.5, 0.0, 1.0, 0.0, 1.0, 0.0, 0.5, 0.0, 0.0, 0.5, 0.0, 0.0, 0.0, 0.0, 0.0, 0.5, 1.0, 0.5, 1.0, 0.0, 1.0, 0.0, 1.0, 0.5, 0.5, 1.0, 0.0, 1.0, 0.0, 1.0, 0.5, 1.0, 0.5, 0.0, 0.0, 0.0, 0.5, 0.0, 0.5, 0.0, 1.0, 0.0, 1.0, 0.0, 1.0, 0.5, 1.0, 0.0, 1.0, 0.0, 1.0, 0.5, 0.5, 1.0, 0.0, 1.0, 0.0, 1.0, 0.5, 1.0, 0.0, 0.25, 0.0, 0.5, 0.0, 1.0, 0.0, 0.5, 0.0, 0.5, 0.0, 0.0, 0.0, 0.0, 0.0, 0.5, 0.0, 0.5, 0.0, 1.0, 0.0, 1.0, 0.0, 0.5, 0.5, 1.0, 0.0, 1.0, 0.0, 1.0, 0.5, 1.0, 0.5, 1.0, 1.0, 1.0, 1.0, 1.0, 0.5, 1.0, 0.5, 0.0, 1.0, 0.0, 1.0, 0.0, 0.5, 0.0, 0.5, 0.0, 0.0, 0.0, 0.5, 0.0, 0.5, 0.0, 1.0, 0.0, 1.0, 0.0, 0.5, 0.0, 0.25, 1.0, 0.5, 1.0, 1.0, 1.0, 0.5, 1.0, 0.5, 0.0, 1.0, 0.0, 1.0, 0.0, 0.5, 0.0, 1.0, 0.5, 1.0, 1.0, 1.0, 1.0, 1.0, 0.5, 1.0, 0.75, 1.0, 0.5, 1.0, 0.5, 0.0, 0.5, 0.0, 0.0, 0.0, 0.0, 0.0, 0.5, 1.0, 0.5, 1.0, 1.0, 1.0, 1.0, 1.0, 0.5, 1.0, 0.5, 1.0, 1.0, 1.0, 1.0, 1.0, 0.5, 0.0, 0.5, 0.0, 0.0, 0.0, 0.0, 0.0, 0.5, 0.5, 1.0, 0.0, 1.0, 0.0, 1.0, 0.5, 1.0, 0.5, 1.0, 1.0, 1.0, 1.0, 1.0, 0.5, 1.0, 0.0, 0.5, 0.0, 0.0, 0.0, 0.0, 0.0, 0.5, 0.0, 1.0, 0.5, 1.0, 0.5, 1.0, 0.0, 0.0, 0.0, 0.0, 0.5, 0.0, 1.0, 1.0, 1.0, 0.5, 1.0, 0.75, 1.0, 0.0, 0.5, 0.0, 0.75, 0.0, 0.0, 1.0, 0.5, 1.0, 0.25, 1.0, 0.0, 0.0, 0.0, 0.5, 0.0, 0.25, 1.0, 1.0, 1.0, 1.0, 1.0, 0.5, 0.0, 1.0, 0.0, 1.0, 0.25, 1.0, 0.5, 1.0, 0.0, 0.0, 0.0, 0.25, 0.0, 0.5, 0.0, 0.5, 0.0, 0.5, 0.0, 0.0, 1.0, 0.5, 1.0, 0.5, 1.0, 0.0, 1.0, 0.0, 1.0, 0.0, 1.0, 0.0, 0.5, 0.0, 0.5, 0.0, 1.0, 0.0, 0.5, 0.0, 0.0, 0.0, 0.0, 0.0, 0.0, 0.0, 0.0, 0.0, 0.0, 0.0, 0.0, 0.0, 0.0, 0.0, 0.5, 0.0, 0.0, 0.0, 0.0, 0.0, 0.5, 0.0, 0.0, 0.0, 0.0, 0.0, 0.0, 0.0, 0.0, 0.0, 0.0, 0.0, 0.0, 0.0, 0.0, 0.0, 0.0, 0.0, 0.0, 0.0, 0.0, 0.0, 0.0, 0.0, 0.0, 0.0, 0.0, 0.0, 0.0, 0.0, 0.0, 0.0, 0.0, 0.0, 0.0, 0.0, 0.0, 0.0, 0.0, 0.0, 0.0, 0.0, 0.0, 0.0, 0.0, 0.0, 0.0, 0.0, 0.0, 0.0, 0.0, 0.0, 0.0, 0.0, 0.0, 0.0, 0.0, 0.0, 0.0, 0.0, 0.0, 0.0, 0.0, 0.0, 0.0, 0.0, 0.0, 0.0, 0.0, 0.0, 0.0, 0.0, 0.0, 0.0, 0.0, 0.0, 0.0, 0.0, 0.0, 0.0, 0.0, 0.0, 0.0, 0.0, 0.0, 0.0, 0.0, 0.0, 0.0, 0.0, 0.0, 0.0, 0.0, 0.0, 0.0, 0.0, 0.0, 0.0, 0.0, 0.0, 0.0, 0.0, 0.0, 0.0, 0.0, 0.0, 0.0, 0.0, 1.0, 0.5, 1.0, 0.0, 1.0, 0.0, 1.0, 0.5, 0.0, 0.0, 0.0, 0.0, 0.0, 0.0, 0.0, 0.0, 0.0, 0.0, 0.0, 0.0, 0.0, 0.0, 0.0, 0.0, 0.0, 0.0, 0.0, 0.0, 0.0, 0.0, 0.0, 0.0, 0.0, 0.0, 0.0, 0.0, 0.0, 0.0, 0.0, 0.0, 0.0, 0.0, 0.0, 0.0, 0.0, 0.0, 0.0, 0.0, 0.0, 0.0, 0.0, 0.0, 0.0, 0.0, 0.0, 0.0, 0.0, 0.0, 0.0, 0.0, 0.0, 0.0, 0.0, 0.0, 0.0, 0.0, 0.0, 0.0, 0.0, 0.0, 0.0, 0.0, 0.0, 0.0, 0.0, 0.0, 0.0, 0.0, 0.0, 0.0, 0.0, 0.0, 0.0, 0.0, 0.0, 0.0, 0.0, 0.0, 0.0, 0.0, 0.0, 0.0, 0.0, 0.0, 0.0, 0.0, 0.0, 0.0, 0.0, 0.0, 0.0, 0.0, 0.0, 0.0, 0.0, 0.0, 0.0, 0.0, 0.0, 0.0, 0.0, 0.0, 0.0, 0.0, 0.0, 0.0, 0.0, 0.0, 0.0, 0.0, 0.0, 0.0, 0.0, 0.0, 0.0, 0.0, 1.0, 0.5, 1.0, 0.5, 1.0, 0.0, 0.0, 0.0, 0.5, 0.0, 0.0, 0.0, 0.0, 0.0, 0.5, 0.0, 0.5, 0.0, 0.0, 0.0, 0.0, 0.0, 0.0, 0.0, 0.5538, 0.0, 1.0, 0.0, 1.0, 0.0, 0.0, 0.0, 0.0, 0.0, 0.0, 0.0, 0.0, 0.0, 0.0, 0.0, 0.0, 0.0, 0.0, 0.0, 0.0, 0.0, 0.0, 0.0, 0.5, 0.0, 0.0, 0.0, 0.0, 0.0, 1.0, 0.0, 0.0, 0.0, 1.0, 0.0, 0.5538, 0.0, 0.5, 0.0, 0.5, 0.0, 0.5538, 0.0, 0.5, 0.0, 0.0, 0.0, 0.0, 0.0, 0.0, 0.0, 0.0, 0.0, 0.0, 0.0, 0.0, 0.0, 0.0, 0.0, 0.0, 0.0, 0.0, 0.0])
me_plane_008.update()
me_plane_009 = bpy.data.meshes.new('Plane.009')
me_plane_009.from_pydata([(-0.03992, -0.005903, -0.1133), (0.04376, -0.02945, 0.11), (-0.04376, 0.01853, -0.1053), (0.0437, -0.00889, 0.1133), (0.08758, 0.01392, -0.06841), (0.1774, 0.02617, -0.01386), (0.08952, 0.0435, -0.07659), (0.1883, 0.04674, -0.01565), (0.004575, 0.02945, 0.04465), (0.03754, -0.02439, 0.07948), (-0.02784, -0.00693, -0.08748), (0.1967, 0.03875, -0.0152), (0.09497, 0.01881, -0.08544), (-0.01965, 0.005756, -0.05921), (0.0235, -0.006386, 0.05592), (0.1336, 0.01036, 0.01831), (0.1466, 0.02697, -0.01425), (0.1469, 0.02281, -0.0357), (0.1876, 0.02519, 0.0004683), (0.1934, 0.02907, -0.01462), (0.1882, 0.0336, 0.002033), (0.1851, 0.02984, -0.03047), (0.1815, 0.04068, -0.03148)], [], [(18, 3, 1), (19, 11, 18), (6, 7, 22), (7, 20, 11), (6, 8, 7), (8, 6, 2), (10, 12, 4), (5, 21, 19), (4, 13, 10), (14, 15, 9), (4, 16, 13), (13, 16, 14), (12, 22, 21), (12, 0, 6), (2, 6, 0), (16, 17, 5), (15, 16, 5), (19, 21, 11), (7, 8, 3), (22, 7, 11), (20, 7, 3), (11, 20, 18), (21, 22, 11), (19, 18, 5), (15, 5, 18), (18, 1, 15), (15, 1, 9), (17, 21, 5), (21, 17, 12), (17, 4, 12), (18, 20, 3), (10, 0, 12), (14, 16, 15), (4, 17, 16), (12, 6, 22)])
me_plane_009.polygons.foreach_set('use_smooth', [True] * 35)
_uv = me_plane_009.uv_layers.new(name='UVMap')
_uv.uv.foreach_set('vector', [0.625, 0.7822, 0.0, 0.0, 0.625, 1.0, 0.6008, 0.7693, 0.625, 0.75, 0.625, 0.7822, 0.375, 0.5, 0.5697, 0.5, 0.5637, 0.6887, 0.5484, 0.4387, 0.5388, 0.6465, 0.625, 0.75, 0.375, 0.5, 0.0, 0.0, 0.5697, 0.5, 0.0, 0.0, 0.375, 0.5, 0.125, 0.5, 0.4007, 0.9607, 0.375, 0.75, 0.4166, 0.7956, 0.0, 0.0, 0.5692, 0.75, 0.6008, 0.7693, 0.4166, 0.7956, 0.0, 0.0, 0.4007, 0.9607, 0.0, 0.0, 0.5921, 0.8048, 0.6016, 0.9734, 0.4166, 0.7956, 0.5227, 0.6882, 0.0, 0.0, 0.0, 0.0, 0.5111, 0.6728, 0.0, 0.0, 0.375, 0.75, 0.5637, 0.6887, 0.5692, 0.75, 0.375, 0.75, 0.375, 1.0, 0.375, 0.5, 0.125, 0.5, 0.375, 0.5, 0.375, 1.0, 0.5227, 0.6882, 0.5458, 0.7821, 0.5906, 0.7775, 0.5921, 0.8048, 0.5111, 0.6728, 0.5906, 0.7775, 0.6008, 0.7693, 0.5692, 0.75, 0.625, 0.75, 0.5535, 0.4428, 0.0, 0.0, 0.0, 0.0, 0.5637, 0.6887, 0.625, 0.5, 0.625, 0.75, 0.5388, 0.6465, 0.5484, 0.4387, 0.0, 0.0, 0.625, 0.75, 0.5388, 0.6465, 0.625, 0.7822, 0.5692, 0.75, 0.5637, 0.6887, 0.625, 0.75, 0.6008, 0.7693, 0.625, 0.7822, 0.0, 0.0, 0.5921, 0.8048, 0.0, 0.0, 0.625, 0.7822, 0.625, 0.7822, 0.625, 1.0, 0.5921, 0.8048, 0.5921, 0.8048, 0.625, 1.0, 0.6016, 0.9734, 0.5458, 0.7821, 0.5692, 0.75, 0.0, 0.0, 0.5692, 0.75, 0.5458, 0.7821, 0.375, 0.75, 0.5458, 0.7821, 0.4166, 0.7956, 0.375, 0.75, 0.625, 0.7822, 0.5388, 0.6465, 0.0, 0.0, 0.4007, 0.9607, 0.375, 1.0, 0.375, 0.75, 0.0, 0.0, 0.5111, 0.6728, 0.5921, 0.8048, 0.4166, 0.7956, 0.5458, 0.7821, 0.5227, 0.6882, 0.375, 0.75, 0.375, 0.5, 0.5637, 0.6887])
me_plane_009.update()
me_mesh = bpy.data.meshes.new('Mesh')
me_mesh.from_pydata([(0.0, -0.007617, -0.004708), (-0.03545, -0.02266, 0.01434), (-0.0869, -0.03411, 0.02006), (-0.1227, -0.03998, -0.01104), (-0.1301, -0.02946, -0.07522), (-0.1016, -0.01317, -0.133), (-0.06372, 0.004579, -0.1683), (-0.03396, 0.009962, -0.1799)], [(0, 1), (1, 2), (2, 3), (3, 4), (4, 5), (5, 6), (6, 7)], [])
me_mesh.update()
me_plane_011 = bpy.data.meshes.new('Plane.011')
me_plane_011.from_pydata([(0.002837, -0.01548, -0.001824), (0.004949, -0.03947, 0.002265), (-0.002315, 0.01264, 0.05086), (-0.0008623, 0.004706, 0.06124), (-0.03859, -0.0286, 0.00211), (-0.03215, -0.05692, 0.03345), (-0.04145, 0.02215, 0.07166), (-0.03907, 0.005917, 0.09261), (-0.06451, -0.04225, -0.006457), (-0.0714, -0.08369, 0.03177), (-0.07787, 0.02346, 0.07246), (-0.1091, -0.01114, 0.108), (-0.07573, -0.05035, -0.01434), (-0.09393, -0.1087, 0.008616), (-0.1408, 0.004655, 0.0293), (-0.1838, -0.04368, 0.08083), (-0.08857, -0.05754, 0.07111), (0.004808, -0.02624, 0.04276), (-0.1324, -0.09923, 0.04614), (-0.03398, -0.03496, 0.06758), (-0.08577, -0.06465, -0.03695), (-0.1034, -0.132, -0.02665), (-0.1575, -0.01377, -0.00604), (-0.2251, -0.07874, 0.008315), (-0.1585, -0.1333, -0.008966), (-0.09489, -0.08603, -0.06941), (-0.09241, -0.1411, -0.07485), (-0.1547, -0.05015, -0.06122), (-0.2088, -0.1038, -0.0868), (-0.1498, -0.1512, -0.07626), (-0.0852, -0.09284, -0.1019), (-0.07574, -0.1358, -0.1047), (-0.1201, -0.08313, -0.1178), (-0.1413, -0.1166, -0.1699), (-0.1107, -0.1465, -0.1278), (-0.06192, -0.1064, -0.1435), (-0.0512, -0.1342, -0.1429), (-0.07902, -0.1045, -0.1538), (-0.09065, -0.1235, -0.1842), (-0.06715, -0.1369, -0.1549), (-0.01936, -0.1263, -0.1682), (0.04628, -0.01339, -0.0002702), (0.05077, -0.04469, 0.02769), (0.0321, 0.0289, 0.07456), (0.03594, 0.01115, 0.09358), (0.07525, -0.01634, -0.009778), (0.09696, -0.05583, 0.02386), (0.06574, 0.04273, 0.07621), (0.1078, 0.01831, 0.1084), (0.08849, -0.0193, -0.01828), (0.1265, -0.06925, -0.001466), (0.1306, 0.05082, 0.03244), (0.1888, 0.01636, 0.07928), (0.1044, -0.02887, 0.06621), (0.1598, -0.0503, 0.03766), (0.04525, -0.02654, 0.06409), (0.1026, -0.02719, -0.04216), (0.1431, -0.08472, -0.03894), (0.1523, 0.04252, -0.00441), (0.231, 0.002531, 0.008883), (0.1904, -0.06901, -0.01315), (0.1182, -0.04113, -0.07661), (0.1353, -0.09287, -0.08812), (0.1616, 0.0124, -0.06336), (0.2273, -0.02035, -0.067), (0.1889, -0.08391, -0.08464), (0.111, -0.04806, -0.1099), (0.1173, -0.09112, -0.1176), (0.14, -0.02549, -0.1239), (0.16, -0.05046, -0.1618), (0.1502, -0.08875, -0.1344), (0.09336, -0.06521, -0.1532), (0.09317, -0.09487, -0.1559), (0.1085, -0.05661, -0.1629), (0.1177, -0.07163, -0.1841), (0.1064, -0.09199, -0.1647), (0.06016, -0.09641, -0.1808)], [], [(7, 6, 10, 11), (1, 17, 19, 5), (2, 0, 4, 6), (3, 2, 6, 7), (0, 1, 5, 4), (9, 16, 18, 13), (4, 5, 9, 8), (5, 19, 16, 9), (6, 4, 8, 10), (18, 15, 23, 24), (10, 8, 12, 14), (11, 10, 14, 15), (8, 9, 13, 12), (19, 17, 3, 7), (16, 19, 7, 11), (18, 16, 11, 15), (22, 20, 25, 27), (14, 12, 20, 22), (15, 14, 22, 23), (12, 13, 21, 20), (13, 18, 24, 21), (25, 26, 31, 30), (23, 22, 27, 28), (20, 21, 26, 25), (21, 24, 29, 26), (24, 23, 28, 29), (34, 33, 38, 39), (26, 29, 34, 31), (29, 28, 33, 34), (27, 25, 30, 32), (28, 27, 32, 33), (38, 37, 40), (32, 30, 35, 37), (33, 32, 37, 38), (30, 31, 36, 35), (31, 34, 39, 36), (35, 36, 40), (36, 39, 40), (39, 38, 40), (37, 35, 40), (44, 48, 47, 43), (1, 42, 55, 17), (2, 43, 41, 0), (3, 44, 43, 2), (0, 41, 42, 1), (46, 50, 54, 53), (41, 45, 46, 42), (42, 46, 53, 55), (43, 47, 45, 41), (54, 60, 59, 52), (47, 51, 49, 45), (48, 52, 51, 47), (45, 49, 50, 46), (55, 44, 3, 17), (53, 48, 44, 55), (54, 52, 48, 53), (58, 63, 61, 56), (51, 58, 56, 49), (52, 59, 58, 51), (49, 56, 57, 50), (50, 57, 60, 54), (61, 66, 67, 62), (59, 64, 63, 58), (56, 61, 62, 57), (57, 62, 65, 60), (60, 65, 64, 59), (70, 75, 74, 69), (62, 67, 70, 65), (65, 70, 69, 64), (63, 68, 66, 61), (64, 69, 68, 63), (74, 76, 73), (68, 73, 71, 66), (69, 74, 73, 68), (66, 71, 72, 67), (67, 72, 75, 70), (71, 76, 72), (72, 76, 75), (75, 76, 74), (73, 76, 71)])
me_plane_011.polygons.foreach_set('use_smooth', [True] * 80)
_k = set([(1, 5), (1, 42), (2, 6), (2, 43), (5, 9), (6, 10), (9, 13), (10, 14), (13, 21), (14, 22), (21, 26), (22, 27), (26, 31), (27, 32), (31, 36), (32, 37), (36, 40), (37, 40), (42, 46), (43, 47), (46, 50), (47, 51), (50, 57), (51, 58), (57, 62), (58, 63), (62, 67), (63, 68), (67, 72), (68, 73), (72, 76), (73, 76)])
me_plane_011.attributes.new('sharp_edge', 'BOOLEAN', 'EDGE').data.foreach_set('value', [ (min(e.vertices), max(e.vertices)) in _k for e in me_plane_011.edges])
_uv = me_plane_011.uv_layers.new(name='UVMap')
_uv.uv.foreach_set('vector', [1.0, 1.0, 0.0, 1.0, 0.0, 1.0, 1.0, 1.0, 1.0, 0.0, 1.0, 0.5, 1.0, 0.5, 1.0, 0.0, 0.0, 1.0, 0.0, 0.0, 0.0, 0.0, 0.0, 1.0, 1.0, 1.0, 0.0, 1.0, 0.0, 1.0, 1.0, 1.0, 0.0, 0.0, 1.0, 0.0, 1.0, 0.0, 0.0, 0.0, 1.0, 0.0, 1.0, 0.5, 1.0, 0.5, 1.0, 0.0, 0.0, 0.0, 1.0, 0.0, 1.0, 0.0, 0.0, 0.0, 1.0, 0.0, 1.0, 0.5, 1.0, 0.5, 1.0, 0.0, 0.0, 1.0, 0.0, 0.0, 0.0, 0.0, 0.0, 1.0, 1.0, 0.5, 1.0, 1.0, 1.0, 1.0, 1.0, 0.5, 0.0, 1.0, 0.0, 0.0, 0.0, 0.0, 0.0, 1.0, 1.0, 1.0, 0.0, 1.0, 0.0, 1.0, 1.0, 1.0, 0.0, 0.0, 1.0, 0.0, 1.0, 0.0, 0.0, 0.0, 1.0, 0.5, 1.0, 0.5, 1.0, 1.0, 1.0, 1.0, 1.0, 0.5, 1.0, 0.5, 1.0, 1.0, 1.0, 1.0, 1.0, 0.5, 1.0, 0.5, 1.0, 1.0, 1.0, 1.0, 0.0, 1.0, 0.0, 0.0, 0.0, 0.0, 0.0, 1.0, 0.0, 1.0, 0.0, 0.0, 0.0, 0.0, 0.0, 1.0, 1.0, 1.0, 0.0, 1.0, 0.0, 1.0, 1.0, 1.0, 0.0, 0.0, 1.0, 0.0, 1.0, 0.0, 0.0, 0.0, 1.0, 0.0, 1.0, 0.5, 1.0, 0.5, 1.0, 0.0, 0.0, 0.0, 1.0, 0.0, 1.0, 0.0, 0.0, 0.0, 1.0, 1.0, 0.0, 1.0, 0.0, 1.0, 1.0, 1.0, 0.0, 0.0, 1.0, 0.0, 1.0, 0.0, 0.0, 0.0, 1.0, 0.0, 1.0, 0.5, 1.0, 0.5, 1.0, 0.0, 1.0, 0.5, 1.0, 1.0, 1.0, 1.0, 1.0, 0.5, 1.0, 0.5, 1.0, 1.0, 1.0, 1.0, 1.0, 0.5, 1.0, 0.0, 1.0, 0.5, 1.0, 0.5, 1.0, 0.0, 1.0, 0.5, 1.0, 1.0, 1.0, 1.0, 1.0, 0.5, 0.0, 1.0, 0.0, 0.0, 0.0, 0.0, 0.0, 1.0, 1.0, 1.0, 0.0, 1.0, 0.0, 1.0, 1.0, 1.0, 1.0, 1.0, 0.0, 1.0, 1.0, 1.0, 0.0, 1.0, 0.0, 0.0, 0.0, 0.0, 0.0, 1.0, 1.0, 1.0, 0.0, 1.0, 0.0, 1.0, 1.0, 1.0, 0.0, 0.0, 1.0, 0.0, 1.0, 0.0, 0.0, 0.0, 1.0, 0.0, 1.0, 0.5, 1.0, 0.5, 1.0, 0.0, 0.0, 0.0, 1.0, 0.0, 0.0, 0.0, 1.0, 0.0, 1.0, 0.5, 1.0, 0.0, 1.0, 0.5, 1.0, 1.0, 1.0, 0.5, 0.0, 1.0, 0.0, 0.0, 0.0, 1.0, 1.0, 1.0, 1.0, 1.0, 0.0, 1.0, 0.0, 1.0, 1.0, 0.0, 1.0, 0.0, 1.0, 0.5, 1.0, 0.5, 0.0, 1.0, 0.0, 1.0, 0.0, 0.0, 0.0, 0.0, 1.0, 1.0, 1.0, 1.0, 0.0, 1.0, 0.0, 1.0, 0.0, 0.0, 0.0, 0.0, 1.0, 0.0, 1.0, 0.0, 1.0, 0.0, 1.0, 0.0, 1.0, 0.5, 1.0, 0.5, 0.0, 0.0, 0.0, 0.0, 1.0, 0.0, 1.0, 0.0, 1.0, 0.0, 1.0, 0.0, 1.0, 0.5, 1.0, 0.5, 0.0, 1.0, 0.0, 1.0, 0.0, 0.0, 0.0, 0.0, 1.0, 0.5, 1.0, 0.5, 1.0, 1.0, 1.0, 1.0, 0.0, 1.0, 0.0, 1.0, 0.0, 0.0, 0.0, 0.0, 1.0, 1.0, 1.0, 1.0, 0.0, 1.0, 0.0, 1.0, 0.0, 0.0, 0.0, 0.0, 1.0, 0.0, 1.0, 0.0, 1.0, 0.5, 1.0, 1.0, 1.0, 1.0, 1.0, 0.5, 1.0, 0.5, 1.0, 1.0, 1.0, 1.0, 1.0, 0.5, 1.0, 0.5, 1.0, 1.0, 1.0, 1.0, 1.0, 0.5, 0.0, 1.0, 0.0, 1.0, 0.0, 0.0, 0.0, 0.0, 0.0, 1.0, 0.0, 1.0, 0.0, 0.0, 0.0, 0.0, 1.0, 1.0, 1.0, 1.0, 0.0, 1.0, 0.0, 1.0, 0.0, 0.0, 0.0, 0.0, 1.0, 0.0, 1.0, 0.0, 1.0, 0.0, 1.0, 0.0, 1.0, 0.5, 1.0, 0.5, 0.0, 0.0, 0.0, 0.0, 1.0, 0.0, 1.0, 0.0, 1.0, 1.0, 1.0, 1.0, 0.0, 1.0, 0.0, 1.0, 0.0, 0.0, 0.0, 0.0, 1.0, 0.0, 1.0, 0.0, 1.0, 0.0, 1.0, 0.0, 1.0, 0.5, 1.0, 0.5, 1.0, 0.5, 1.0, 0.5, 1.0, 1.0, 1.0, 1.0, 1.0, 0.5, 1.0, 0.5, 1.0, 1.0, 1.0, 1.0, 1.0, 0.0, 1.0, 0.0, 1.0, 0.5, 1.0, 0.5, 1.0, 0.5, 1.0, 0.5, 1.0, 1.0, 1.0, 1.0, 0.0, 1.0, 0.0, 1.0, 0.0, 0.0, 0.0, 0.0, 1.0, 1.0, 1.0, 1.0, 0.0, 1.0, 0.0, 1.0, 1.0, 1.0, 1.0, 1.0, 0.0, 1.0, 0.0, 1.0, 0.0, 1.0, 0.0, 0.0, 0.0, 0.0, 1.0, 1.0, 1.0, 1.0, 0.0, 1.0, 0.0, 1.0, 0.0, 0.0, 0.0, 0.0, 1.0, 0.0, 1.0, 0.0, 1.0, 0.0, 1.0, 0.0, 1.0, 0.5, 1.0, 0.5, 0.0, 0.0, 0.0, 0.0, 1.0, 0.0, 1.0, 0.0, 1.0, 0.0, 1.0, 0.5, 1.0, 0.5, 1.0, 0.5, 1.0, 1.0, 0.0, 1.0, 0.0, 1.0, 0.0, 0.0])
me_plane_011.update()

# ---- objects
ob_light = bpy.data.objects.new('Light', light_light)
ob_camera = bpy.data.objects.new('Camera', cam_camera)
ob_empty = bpy.data.objects.new('Empty', None)
ob_plane = bpy.data.objects.new('Plane', me_plane)
ob_plane_003 = bpy.data.objects.new('Plane.003', me_plane_005)
ob_plane_004 = bpy.data.objects.new('Plane.004', me_plane_008)
ob_ear = bpy.data.objects.new('ear', me_plane_009)
ob_plane_002 = bpy.data.objects.new('Plane.002', me_mesh)
ob_plane_005 = bpy.data.objects.new('Plane.005', me_plane_011)

# ---- transforms, parenting, visibility, modifiers, constraints
ob_light.location = (4.076, 1.005, 5.904)
ob_light.rotation_euler = (0.6503, 0.05522, 1.866)
ob_light.lock_rotations_4d = False
ob_light.empty_display_type = 'ARROWS'
ob_light.color = (0.0, 0.0, 0.0, 0.0)
ob_light.lineart.crease_threshold = 0.0
ob_camera.location = (7.359, -6.926, 4.958)
ob_camera.rotation_euler = (1.109, 0.0, 0.8149)
ob_camera.lock_rotations_4d = False
ob_camera.empty_display_type = 'ARROWS'
ob_camera.color = (0.0, 0.0, 0.0, 0.0)
ob_camera.display_type = 'WIRE'
ob_camera.lineart.crease_threshold = 0.0
ob_empty.location = (0.0, 0.0, 0.5136)
ob_empty.rotation_euler = (1.571, -0.0, -0.0)
ob_empty.scale = (0.2232, 0.2232, 0.2232)
ob_empty.empty_display_type = 'IMAGE'
ob_empty.empty_display_size = 5.0
ob_empty.empty_image_depth = 'BACK'
ob_empty.show_empty_image_perspective = False
ob_empty.empty_image_side = 'FRONT'
ob_plane.location = (0.0, 0.0, 0.4694)
_m = ob_plane.modifiers.new('Mirror', 'MIRROR')
ob_plane_003.location = (0.0, 0.0, 0.0)
_m = ob_plane_003.modifiers.new('Mirror', 'MIRROR')
_m.mirror_object = ob_plane
ob_plane_004.location = (1.79e-05, -4.679e-06, 0.01504)
ob_plane_004.rotation_euler = (-0.0001171, 0.001225, -0.3509)
ob_ear.location = (0.2375, 0.01093, 0.5884)
ob_ear.rotation_euler = (-0.3059, -0.1684, -0.488)
_m = ob_ear.modifiers.new('Mirror', 'MIRROR')
_m.mirror_object = ob_plane
ob_plane_002.location = (-0.04607, -0.1353, 0.9066)
ob_plane_002.rotation_euler = (-0.4728, -0.2448, 0.03032)
ob_plane_002.hide_render = True
_m = ob_plane_002.modifiers.new('Mirror', 'MIRROR')
ob_plane_005.location = (-0.1075, -0.106, 0.9066)
ob_plane_005.rotation_euler = (5.034e-09, -0.2696, -0.1775)
ob_plane_005.scale = (0.9917, 1.0, 0.8859)

# ---- collection membership
col_collection.objects.link(ob_light)
col_collection.objects.link(ob_camera)
col_collection.objects.link(ob_empty)
col_collection_2.objects.link(ob_plane)
col_collection_2.objects.link(ob_plane_003)
col_collection_2.objects.link(ob_plane_004)
col_collection_2.objects.link(ob_ear)
col_collection_2.objects.link(ob_plane_002)
col_collection_2.objects.link(ob_plane_005)

# ---- scene / render settings (as saved in the file)
scene.camera = ob_plane
scene.frame_start = 1; scene.frame_end = 250; scene.frame_set(0)
scene.render.engine = 'BLENDER_EEVEE_NEXT'
bpy.context.view_layer.update()

# ---- added for rendering (the .blend has no active camera): camera
cam_auto = bpy.data.cameras.new('AutoCamera')
cam_auto.lens = 50.0
cam_auto.sensor_width = 36.0
cam_auto.clip_end = 1000.0
ob_auto_camera = bpy.data.objects.new('AutoCamera', cam_auto)
scene.collection.objects.link(ob_auto_camera)
ob_auto_camera.location = (1.80958, -2.15728, 1.9854)
ob_auto_camera.rotation_euler = (1.09748, -7.21219e-08, 0.694738)
scene.camera = ob_auto_camera
bpy.context.view_layer.update()
